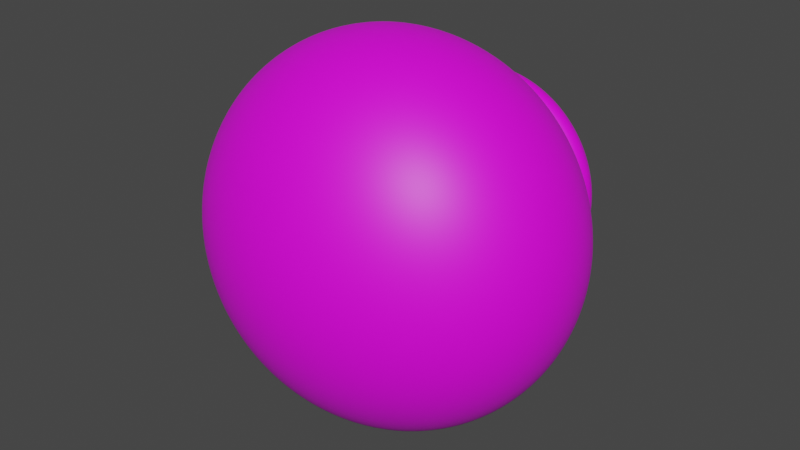 # Source: Clay_Pot.blend  (saved by Blender 4.0.36; exported with 4.5.12 LTS)
import bpy
from mathutils import Matrix  # noqa: F401  (used for matrix-valued properties, if any)

bpy.ops.wm.read_factory_settings(use_empty=True)
scene = bpy.context.scene
scene.name = 'Scene'

# ---- collections
col_collection = bpy.data.collections.new('Collection'); scene.collection.children.link(col_collection)

# ---- images (referenced by path relative to the original .blend; pixels are not part of the script)
import os
ASSET_DIR = os.environ.get("B2B_ASSET_DIR", "")  # directory of the original .blend (textures are referenced by path, not embedded)
HERE = os.path.dirname(os.path.abspath(__file__))  # packed textures are extracted next to this script under _unpacked/

def load_image(name, relpath, width, height, colorspace="sRGB"):
    """Load a texture the original file referenced (path relative to the .blend, or extracted next to this script)."""
    p = next((c for c in (os.path.join(HERE, relpath), os.path.join(ASSET_DIR, relpath)) if relpath and os.path.exists(c)), "")
    if p:
        img = bpy.data.images.load(p, check_existing=True)
        img.name = name
    else:  # same state as the original file: an image datablock whose file is absent (Cycles renders it pink)
        img = bpy.data.images.new(name, width, height)
        img.source = "FILE"
        img.filepath = "//" + (relpath or name)
    img.colorspace_settings.name = colorspace
    return img
img_tea_pot_reference_jpg = load_image('tea pot reference.jpg', 'tea pot reference.jpg', 1024, 1024, 'sRGB')

# ---- materials (node trees are filled in below, after node groups)
mat_clay_pot_material = bpy.data.materials.new('Clay Pot Material')
mat_clay_pot_material.use_transparent_shadow = False

# ---- material node trees
mat_clay_pot_material.use_nodes = True; mat_clay_pot_material.node_tree.nodes.clear()
_N = mat_clay_pot_material.node_tree.nodes; _L = mat_clay_pot_material.node_tree.links
n0 = _N.new('ShaderNodeBsdfPrincipled'); n0.name = 'Principled BSDF'; n0.location = (10, 300)
n0.distribution = 'GGX'
n0.subsurface_method = 'BURLEY'
n0.inputs[3].default_value = 1.45
n0.inputs[27].default_value = (0.0, 0.0, 0.0, 1.0)
n0.inputs[28].default_value = 1.0
n1 = _N.new('ShaderNodeOutputMaterial'); n1.name = 'Material Output'; n1.location = (300, 300)
n2 = _N.new('ShaderNodeTexImage'); n2.name = 'Image Texture'; n2.location = (-280, 270)
n2.image = img_tea_pot_reference_jpg
_L.new(n0.outputs[0], n1.inputs[0])
_L.new(n2.outputs[0], n0.inputs[0])
n1.is_active_output = True

# ---- world
world_world = bpy.data.worlds.new('World'); scene.world = world_world
world_world.use_nodes = True; world_world.node_tree.nodes.clear()
_N = world_world.node_tree.nodes; _L = world_world.node_tree.links
n0 = _N.new('ShaderNodeOutputWorld'); n0.name = 'World Output'; n0.location = (300, 300)
n1 = _N.new('ShaderNodeBackground'); n1.name = 'Background'; n1.location = (10, 300)
n1.inputs[0].default_value = (0.05088, 0.05088, 0.05088, 1.0)
_L.new(n1.outputs[0], n0.inputs[0])
n0.is_active_output = True
world_world.color = (0.05088, 0.05088, 0.05088)
world_world.use_sun_shadow = False
world_world.sun_shadow_jitter_overblur = 0.0

# ---- meshes
me_sphere = bpy.data.meshes.new('Sphere')
me_sphere.from_pydata([(-0.0482, 0.1608, 0.09505), (-0.0492, 0.1716, 0.09746), (0.0, 0.15, -0.1364), (0.0, 0.1286, -0.1678), (0.0, 0.1025, -0.1936), (0.0, 0.07279, -0.2127), (0.0, 0.04053, -0.2245), (0.0, 0.006969, -0.2285), (0.0, -0.02659, -0.2245), (0.0, -0.136, -0.1364), (-0.04738, 0.1824, 0.09307), (0.1214, 0.1824, 0.002839), (0.02246, 0.15, -0.1342), (0.02858, 0.1286, -0.165), (0.03361, 0.1025, -0.1903), (0.03734, 0.07279, -0.2091), (0.03964, 0.04053, -0.2206), (0.04042, 0.006969, -0.2245), (0.03964, -0.02659, -0.2206), (0.03734, -0.05886, -0.2091), (0.03361, -0.08859, -0.1903), (0.02858, -0.1147, -0.165), (0.02246, -0.136, -0.1342), (0.01547, -0.1519, -0.09908), (0.007886, -0.1617, -0.06096), (0.1261, 0.1716, 0.003766), (0.1235, 0.1608, 0.003256), (0.04405, 0.15, -0.1277), (0.05607, 0.1286, -0.1567), (0.06593, 0.1025, -0.1805), (0.07325, 0.07279, -0.1982), (0.07776, 0.04053, -0.2091), (0.07929, 0.006969, -0.2127), (0.07776, -0.02659, -0.2091), (0.07325, -0.05886, -0.1982), (0.06593, -0.08859, -0.1805), (0.05607, -0.1147, -0.1567), (0.04405, -0.136, -0.1277), (0.03034, -0.1519, -0.09457), (0.01547, -0.1617, -0.05866), (-0.02415, 0.1824, 0.1001), (-0.02508, 0.1716, 0.1048), (0.06395, 0.15, -0.117), (0.08139, 0.1286, -0.1431), (0.09571, 0.1025, -0.1646), (0.1063, 0.07279, -0.1805), (0.1129, 0.04053, -0.1903), (0.1151, 0.006969, -0.1936), (0.1129, -0.02659, -0.1903), (0.1063, -0.05886, -0.1805), (0.09571, -0.08859, -0.1646), (0.08139, -0.1147, -0.1431), (0.06395, -0.136, -0.117), (0.04405, -0.1519, -0.08724), (0.02246, -0.1617, -0.05492), (-0.02457, 0.1608, 0.1022), (-0.1029, 0.1824, -0.0901), (0.08139, 0.15, -0.1027), (0.1036, 0.1286, -0.1249), (0.1218, 0.1025, -0.1431), (0.1354, 0.07279, -0.1567), (0.1437, 0.04053, -0.165), (0.1465, 0.006969, -0.1678), (0.1437, -0.02659, -0.165), (0.1354, -0.05886, -0.1567), (0.1218, -0.08859, -0.1431), (0.1036, -0.1147, -0.1249), (0.08139, -0.136, -0.1027), (0.05607, -0.1519, -0.07738), (0.02858, -0.1617, -0.0499), (-0.1069, 0.1716, -0.09274), (-0.1047, 0.1608, -0.09129), (0.09571, 0.15, -0.08527), (0.1218, 0.1286, -0.1027), (0.1432, 0.1025, -0.117), (0.1592, 0.07279, -0.1277), (0.169, 0.04053, -0.1342), (0.1723, 0.006969, -0.1364), (0.169, -0.02659, -0.1342), (0.1592, -0.05886, -0.1277), (0.1432, -0.08859, -0.117), (0.1218, -0.1147, -0.1027), (0.09571, -0.136, -0.08527), (0.06593, -0.1519, -0.06537), (0.03361, -0.1617, -0.04377), (0.1029, 0.1824, -0.0901), (0.1069, 0.1716, -0.09274), (0.1063, 0.15, -0.06537), (0.1354, 0.1286, -0.07738), (0.1592, 0.1025, -0.08724), (0.1768, 0.07279, -0.09457), (0.1877, 0.04053, -0.09908), (0.1914, 0.006969, -0.1006), (0.1877, -0.02659, -0.09908), (0.1768, -0.05886, -0.09457), (0.1592, -0.08859, -0.08724), (0.1354, -0.1147, -0.07738), (0.1063, -0.136, -0.06537), (0.07325, -0.1519, -0.05166), (0.03734, -0.1617, -0.03678), (0.1047, 0.1608, -0.09129), (-0.1214, 0.1824, -0.04547), (0.1129, 0.15, -0.04377), (0.1437, 0.1286, -0.0499), (0.169, 0.1025, -0.05492), (0.1877, 0.07279, -0.05866), (0.1993, 0.04053, -0.06096), (0.2032, 0.006969, -0.06174), (0.1993, -0.02659, -0.06096), (0.1877, -0.05886, -0.05866), (0.169, -0.08859, -0.05492), (0.1437, -0.1147, -0.0499), (0.1129, -0.136, -0.04377), (0.07776, -0.1519, -0.03678), (0.03964, -0.1617, -0.0292), (-0.1261, 0.1716, -0.0464), (-0.1235, 0.1608, -0.04589), (0.1151, 0.15, -0.02132), (0.1465, 0.1286, -0.02132), (0.1723, 0.1025, -0.02132), (0.1914, 0.07279, -0.02132), (0.2032, 0.04053, -0.02132), (0.2072, 0.006969, -0.02132), (0.2032, -0.02659, -0.02132), (0.1914, -0.05886, -0.02132), (0.1723, -0.08859, -0.02132), (0.1465, -0.1147, -0.02132), (0.1151, -0.136, -0.02132), (0.07929, -0.1519, -0.02132), (0.04042, -0.1617, -0.02132), (0.1144, 0.1824, -0.0687), (0.1188, 0.1716, -0.07052), (0.1129, 0.15, 0.00114), (0.1437, 0.1286, 0.007266), (0.169, 0.1025, 0.01229), (0.1877, 0.07279, 0.01603), (0.1993, 0.04053, 0.01833), (0.2032, 0.006969, 0.0191), (0.1993, -0.02659, 0.01833), (0.1877, -0.05886, 0.01603), (0.169, -0.08859, 0.01229), (0.1437, -0.1147, 0.007266), (0.1129, -0.136, 0.00114), (0.07776, -0.1519, -0.005848), (0.03964, -0.1617, -0.01343), (0.1164, 0.1608, -0.06952), (-0.08906, 0.1608, 0.06775), (0.1063, 0.15, 0.02273), (0.1354, 0.1286, 0.03475), (0.1592, 0.1025, 0.04461), (0.1768, 0.07279, 0.05194), (0.1877, 0.04053, 0.05645), (0.1914, 0.006969, 0.05797), (0.1877, -0.02659, 0.05645), (0.1768, -0.05886, 0.05194), (0.1592, -0.08859, 0.04461), (0.1354, -0.1147, 0.03475), (0.1063, -0.136, 0.02273), (0.07325, -0.1519, 0.009026), (0.03734, -0.1617, -0.005848), (-0.09091, 0.1716, 0.06959), (-0.08755, 0.1824, 0.06623), (0.09571, 0.15, 0.04263), (0.1218, 0.1286, 0.06008), (0.1432, 0.1025, 0.07439), (0.1592, 0.07279, 0.08503), (0.169, 0.04053, 0.09158), (0.1723, 0.006969, 0.09379), (0.169, -0.02659, 0.09158), (0.1592, -0.05886, 0.08503), (0.1432, -0.08859, 0.07439), (0.1218, -0.1147, 0.06008), (0.09571, -0.136, 0.04263), (0.06593, -0.1519, 0.02273), (0.03361, -0.1617, 0.00114), (-0.1029, 0.1824, 0.04747), (-0.1069, 0.1716, 0.05011), (0.08139, 0.15, 0.06008), (0.1036, 0.1286, 0.08228), (0.1218, 0.1025, 0.1005), (0.1354, 0.07279, 0.114), (0.1437, 0.04053, 0.1224), (0.1465, 0.006969, 0.1252), (0.1437, -0.02659, 0.1224), (0.1354, -0.05886, 0.114), (0.1218, -0.08859, 0.1005), (0.1036, -0.1147, 0.08228), (0.08139, -0.136, 0.06008), (0.05607, -0.1519, 0.03475), (0.02858, -0.1617, 0.007266), (-0.1047, 0.1608, 0.04866), (0.1238, 0.1824, -0.02132), (0.06395, 0.15, 0.07439), (0.08139, 0.1286, 0.1005), (0.09571, 0.1025, 0.1219), (0.1063, 0.07279, 0.1378), (0.1129, 0.04053, 0.1476), (0.1151, 0.006969, 0.151), (0.1129, -0.02659, 0.1476), (0.1063, -0.05886, 0.1378), (0.09571, -0.08859, 0.1219), (0.08139, -0.1147, 0.1005), (0.06395, -0.136, 0.07439), (0.04405, -0.1519, 0.04461), (0.02246, -0.1617, 0.01229), (0.0, -0.165, -0.02132), (0.1286, 0.1716, -0.02132), (0.126, 0.1608, -0.02132), (0.04405, 0.15, 0.08503), (0.05607, 0.1286, 0.114), (0.06593, 0.1025, 0.1378), (0.07325, 0.07279, 0.1555), (0.07776, 0.04053, 0.1664), (0.07929, 0.006969, 0.1701), (0.07776, -0.02659, 0.1664), (0.07325, -0.05886, 0.1555), (0.06593, -0.08859, 0.1378), (0.05607, -0.1147, 0.114), (0.04405, -0.136, 0.08503), (0.03034, -0.1519, 0.05194), (0.01547, -0.1617, 0.01603), (-0.1238, 0.1824, -0.02132), (-0.1286, 0.1716, -0.02132), (0.02246, 0.15, 0.09158), (0.02858, 0.1286, 0.1224), (0.03361, 0.1025, 0.1476), (0.03734, 0.07279, 0.1664), (0.03964, 0.04053, 0.178), (0.04042, 0.006969, 0.1819), (0.03964, -0.02659, 0.178), (0.03734, -0.05886, 0.1664), (0.03361, -0.08859, 0.1476), (0.02858, -0.1147, 0.1224), (0.02246, -0.136, 0.09158), (0.01547, -0.1519, 0.05645), (0.007886, -0.1617, 0.01833), (-0.126, 0.1608, -0.02132), (-0.02246, 0.1933, -0.1342), (5.452e-09, 0.15, 0.09379), (-5.353e-09, 0.1286, 0.1252), (-1.77e-08, 0.1025, 0.151), (1.317e-08, 0.07279, 0.1701), (-1.77e-08, 0.04053, 0.1819), (-2.079e-08, 0.006969, 0.1859), (-1.77e-08, -0.02659, 0.1819), (1.317e-08, -0.05886, 0.1701), (-1.77e-08, -0.08859, 0.151), (-5.353e-09, -0.1147, 0.1252), (-2.266e-09, -0.136, 0.09379), (8.213e-10, -0.1519, 0.05797), (8.213e-10, -0.1617, 0.0191), (-0.04405, 0.1933, -0.1277), (-0.06395, 0.1933, -0.117), (-0.02246, 0.15, 0.09158), (-0.02858, 0.1286, 0.1224), (-0.03361, 0.1025, 0.1476), (-0.03734, 0.07279, 0.1664), (-0.03964, 0.04053, 0.178), (-0.04042, 0.006969, 0.1819), (-0.03964, -0.02659, 0.178), (-0.03734, -0.05886, 0.1664), (-0.03361, -0.08859, 0.1476), (-0.02858, -0.1147, 0.1224), (-0.02246, -0.136, 0.09158), (-0.01547, -0.1519, 0.05645), (-0.007886, -0.1617, 0.01833), (-0.08139, 0.1933, -0.1027), (-0.09571, 0.1933, -0.08527), (-0.04405, 0.15, 0.08503), (-0.05607, 0.1286, 0.114), (-0.06593, 0.1025, 0.1378), (-0.07325, 0.07279, 0.1555), (-0.07776, 0.04053, 0.1664), (-0.07929, 0.006969, 0.1701), (-0.07776, -0.02659, 0.1664), (-0.07325, -0.05886, 0.1555), (-0.06593, -0.08859, 0.1378), (-0.05607, -0.1147, 0.114), (-0.04405, -0.136, 0.08503), (-0.03034, -0.1519, 0.05194), (-0.01547, -0.1617, 0.01603), (-0.1063, 0.1933, -0.06537), (-0.1129, 0.1933, -0.04377), (-0.06395, 0.15, 0.07439), (-0.08139, 0.1286, 0.1005), (-0.09571, 0.1025, 0.1219), (-0.1063, 0.07279, 0.1378), (-0.1129, 0.04053, 0.1476), (-0.1151, 0.006969, 0.151), (-0.1129, -0.02659, 0.1476), (-0.1063, -0.05886, 0.1378), (-0.09571, -0.08859, 0.1219), (-0.08139, -0.1147, 0.1005), (-0.06395, -0.136, 0.07439), (-0.04405, -0.1519, 0.04461), (-0.02246, -0.1617, 0.01229), (-0.1151, 0.1933, -0.02132), (-0.1129, 0.1933, 0.00114), (-0.1063, 0.1933, 0.02273), (-0.08139, 0.15, 0.06008), (-0.1036, 0.1286, 0.08228), (-0.1218, 0.1025, 0.1005), (-0.1354, 0.07279, 0.114), (-0.1437, 0.04053, 0.1224), (-0.1465, 0.006969, 0.1252), (-0.1437, -0.02659, 0.1224), (-0.1354, -0.05886, 0.114), (-0.1218, -0.08859, 0.1005), (-0.1036, -0.1147, 0.08228), (-0.08139, -0.136, 0.06008), (-0.05607, -0.1519, 0.03475), (-0.02858, -0.1617, 0.007266), (-0.09571, 0.1933, 0.04263), (-0.08139, 0.1933, 0.06008), (-0.09571, 0.15, 0.04263), (-0.1218, 0.1286, 0.06008), (-0.1432, 0.1025, 0.07439), (-0.1592, 0.07279, 0.08503), (-0.169, 0.04053, 0.09158), (-0.1723, 0.006969, 0.09379), (-0.169, -0.02659, 0.09158), (-0.1592, -0.05886, 0.08503), (-0.1432, -0.08859, 0.07439), (-0.1218, -0.1147, 0.06008), (-0.09571, -0.136, 0.04263), (-0.06593, -0.1519, 0.02273), (-0.03361, -0.1617, 0.00114), (-0.06395, 0.1933, 0.07439), (-0.04405, 0.1933, 0.08503), (-0.1063, 0.15, 0.02273), (-0.1354, 0.1286, 0.03475), (-0.1592, 0.1025, 0.04461), (-0.1768, 0.07279, 0.05194), (-0.1877, 0.04053, 0.05645), (-0.1914, 0.006969, 0.05797), (-0.1877, -0.02659, 0.05645), (-0.1768, -0.05886, 0.05194), (-0.1592, -0.08859, 0.04461), (-0.1354, -0.1147, 0.03475), (-0.1063, -0.136, 0.02273), (-0.07325, -0.1519, 0.009026), (-0.03734, -0.1617, -0.005848), (-0.02246, 0.1933, 0.09158), (5.452e-09, 0.1933, 0.09379), (-0.1129, 0.15, 0.00114), (-0.1437, 0.1286, 0.007266), (-0.169, 0.1025, 0.01229), (-0.1877, 0.07279, 0.01603), (-0.1993, 0.04053, 0.01833), (-0.2032, 0.006969, 0.0191), (-0.1993, -0.02659, 0.01833), (-0.1877, -0.05886, 0.01603), (-0.169, -0.08859, 0.01229), (-0.1437, -0.1147, 0.007266), (-0.1129, -0.136, 0.00114), (-0.07776, -0.1519, -0.005848), (-0.03964, -0.1617, -0.01343), (0.02246, 0.1933, 0.09158), (0.04405, 0.1933, 0.08503), (-0.1151, 0.15, -0.02132), (-0.1465, 0.1286, -0.02132), (-0.1723, 0.1025, -0.02132), (-0.1914, 0.07279, -0.02132), (-0.2032, 0.04053, -0.02132), (-0.2072, 0.006969, -0.02132), (-0.2032, -0.02659, -0.02132), (-0.1914, -0.05886, -0.02132), (-0.1723, -0.08859, -0.02132), (-0.1465, -0.1147, -0.02132), (-0.1151, -0.136, -0.02132), (-0.07929, -0.1519, -0.02132), (-0.04042, -0.1617, -0.02132), (0.06395, 0.1933, 0.07439), (0.08139, 0.1933, 0.06008), (-0.1129, 0.15, -0.04377), (-0.1437, 0.1286, -0.0499), (-0.169, 0.1025, -0.05492), (-0.1877, 0.07279, -0.05866), (-0.1993, 0.04053, -0.06096), (-0.2032, 0.006969, -0.06174), (-0.1993, -0.02659, -0.06096), (-0.1877, -0.05886, -0.05866), (-0.169, -0.08859, -0.05492), (-0.1437, -0.1147, -0.0499), (-0.1129, -0.136, -0.04377), (-0.07776, -0.1519, -0.03678), (-0.03964, -0.1617, -0.0292), (0.09571, 0.1933, 0.04263), (0.1063, 0.1933, 0.02273), (-0.1063, 0.15, -0.06537), (-0.1354, 0.1286, -0.07738), (-0.1592, 0.1025, -0.08724), (-0.1768, 0.07279, -0.09457), (-0.1877, 0.04053, -0.09908), (-0.1914, 0.006969, -0.1006), (-0.1877, -0.02659, -0.09908), (-0.1768, -0.05886, -0.09457), (-0.1592, -0.08859, -0.08724), (-0.1354, -0.1147, -0.07738), (-0.1063, -0.136, -0.06537), (-0.07325, -0.1519, -0.05166), (-0.03734, -0.1617, -0.03678), (0.1129, 0.1933, 0.00114), (0.1151, 0.1933, -0.02132), (-0.09571, 0.15, -0.08527), (-0.1218, 0.1286, -0.1027), (-0.1432, 0.1025, -0.117), (-0.1592, 0.07279, -0.1277), (-0.169, 0.04053, -0.1342), (-0.1723, 0.006969, -0.1364), (-0.169, -0.02659, -0.1342), (-0.1592, -0.05886, -0.1277), (-0.1432, -0.08859, -0.117), (-0.1218, -0.1147, -0.1027), (-0.09571, -0.136, -0.08527), (-0.06593, -0.1519, -0.06537), (-0.03361, -0.1617, -0.04377), (0.1129, 0.1933, -0.04377), (0.1063, 0.1933, -0.06537), (-0.08139, 0.15, -0.1027), (-0.1036, 0.1286, -0.1249), (-0.1218, 0.1025, -0.1431), (-0.1354, 0.07279, -0.1567), (-0.1437, 0.04053, -0.165), (-0.1465, 0.006969, -0.1678), (-0.1437, -0.02659, -0.165), (-0.1354, -0.05886, -0.1567), (-0.1218, -0.08859, -0.1431), (-0.1036, -0.1147, -0.1249), (-0.08139, -0.136, -0.1027), (-0.05607, -0.1519, -0.07738), (-0.02858, -0.1617, -0.0499), (0.09571, 0.1933, -0.08527), (0.08139, 0.1933, -0.1027), (-0.06395, 0.15, -0.117), (-0.08139, 0.1286, -0.1431), (-0.09571, 0.1025, -0.1646), (-0.1063, 0.07279, -0.1805), (-0.1129, 0.04053, -0.1903), (-0.1151, 0.006969, -0.1936), (-0.1129, -0.02659, -0.1903), (-0.1063, -0.05886, -0.1805), (-0.09571, -0.08859, -0.1646), (-0.08139, -0.1147, -0.1431), (-0.06395, -0.136, -0.117), (-0.04405, -0.1519, -0.08724), (-0.02246, -0.1617, -0.05492), (0.06395, 0.1933, -0.117), (0.04405, 0.1933, -0.1277), (-0.04405, 0.15, -0.1277), (-0.05607, 0.1286, -0.1567), (-0.06593, 0.1025, -0.1805), (-0.07325, 0.07279, -0.1982), (-0.07776, 0.04053, -0.2091), (-0.07929, 0.006969, -0.2127), (-0.07776, -0.02659, -0.2091), (-0.07325, -0.05886, -0.1982), (-0.06593, -0.08859, -0.1805), (-0.05607, -0.1147, -0.1567), (-0.04405, -0.136, -0.1277), (-0.03034, -0.1519, -0.09457), (-0.01547, -0.1617, -0.05866), (0.02246, 0.1933, -0.1342), (0.0, 0.1933, -0.1364), (-0.02246, 0.15, -0.1342), (-0.02858, 0.1286, -0.165), (-0.03361, 0.1025, -0.1903), (-0.03734, 0.07279, -0.2091), (-0.03964, 0.04053, -0.2206), (-0.04042, 0.006969, -0.2245), (-0.03964, -0.02659, -0.2206), (-0.03734, -0.05886, -0.2091), (-0.03361, -0.08859, -0.1903), (-0.02858, -0.1147, -0.165), (-0.02246, -0.136, -0.1342), (-0.01547, -0.1519, -0.09908), (-0.007886, -0.1617, -0.06096), (1.317e-08, -0.05886, -0.2127), (5.639e-08, -0.08859, -0.1936), (3.169e-08, -0.1147, -0.1678), (1.626e-08, -0.1519, -0.1006), (3.137e-09, -0.1617, -0.06174), (-0.1144, 0.1824, -0.0687), (-0.1188, 0.1716, -0.07052), (-0.1164, 0.1608, -0.06952), (-0.08906, 0.1608, -0.1104), (-0.09091, 0.1716, -0.1122), (-0.08755, 0.1824, -0.1089), (0.02415, 0.1824, -0.1428), (0.02508, 0.1716, -0.1474), (0.02457, 0.1608, -0.1449), (0.1144, 0.1824, 0.02607), (0.1188, 0.1716, 0.02788), (0.1164, 0.1608, 0.02688), (-0.06879, 0.1824, -0.1243), (-0.07143, 0.1716, -0.1282), (-0.06998, 0.1608, -0.126), (0.06879, 0.1824, 0.08163), (0.07143, 0.1716, 0.08558), (0.06998, 0.1608, 0.08341), (0.04738, 0.1824, -0.1357), (0.0492, 0.1716, -0.1401), (0.0482, 0.1608, -0.1377), (-1.909e-09, 0.1608, -0.1473), (-2.368e-09, 0.1716, -0.1499), (-1.532e-09, 0.1824, -0.1451), (0.08906, 0.1608, 0.06775), (0.09091, 0.1716, 0.06959), (0.08755, 0.1824, 0.06623), (4.057e-09, 0.1608, 0.1046), (3.721e-09, 0.1716, 0.1073), (4.333e-09, 0.1824, 0.1025), (-0.06998, 0.1608, 0.08341), (-0.07143, 0.1716, 0.08558), (-0.06879, 0.1824, 0.08163), (-0.1214, 0.1824, 0.002839), (-0.1261, 0.1716, 0.003766), (-0.1235, 0.1608, 0.003256), (-0.1164, 0.1608, 0.02688), (-0.1188, 0.1716, 0.02788), (-0.1144, 0.1824, 0.02607), (-0.02415, 0.1824, -0.1428), (-0.02508, 0.1716, -0.1474), (-0.02457, 0.1608, -0.1449), (-0.0482, 0.1608, -0.1377), (-0.0492, 0.1716, -0.1401), (-0.04738, 0.1824, -0.1357), (0.1047, 0.1608, 0.04866), (0.1069, 0.1716, 0.05011), (0.1029, 0.1824, 0.04747), (0.08755, 0.1824, -0.1089), (0.09091, 0.1716, -0.1122), (0.08906, 0.1608, -0.1104), (0.06998, 0.1608, -0.126), (0.07143, 0.1716, -0.1282), (0.06879, 0.1824, -0.1243), (0.02415, 0.1824, 0.1001), (0.02508, 0.1716, 0.1048), (0.02457, 0.1608, 0.1022), (0.0482, 0.1608, 0.09505), (0.0492, 0.1716, 0.09746), (0.04738, 0.1824, 0.09307), (0.1214, 0.1824, -0.04547), (0.1261, 0.1716, -0.0464), (0.1235, 0.1608, -0.04589), (-0.01639, 0.2016, -0.1041), (-0.03215, 0.2016, -0.09934), (-0.04668, 0.2016, -0.09157), (-0.05941, 0.2016, -0.08113), (-0.06986, 0.2016, -0.06839), (-0.07763, 0.2016, -0.05387), (-0.08241, 0.2016, -0.0381), (-0.08402, 0.2016, -0.02171), (-0.08241, 0.2016, -0.005319), (-0.07763, 0.2016, 0.01044), (-0.06986, 0.2016, 0.02497), (-0.05941, 0.2016, 0.0377), (-0.04668, 0.2016, 0.04815), (-0.03215, 0.2016, 0.05592), (-0.01639, 0.2016, 0.0607), (9.639e-09, 0.2016, 0.06231), (0.01639, 0.2016, 0.0607), (0.03215, 0.2016, 0.05592), (0.04668, 0.2016, 0.04815), (0.05941, 0.2016, 0.0377), (0.06986, 0.2016, 0.02497), (0.07763, 0.2016, 0.01044), (0.08241, 0.2016, -0.005319), (0.08402, 0.2016, -0.02171), (0.08241, 0.2016, -0.0381), (0.07763, 0.2016, -0.05387), (0.06986, 0.2016, -0.06839), (0.05941, 0.2016, -0.08113), (0.04668, 0.2016, -0.09157), (0.03215, 0.2016, -0.09934), (0.01639, 0.2016, -0.1041), (5.659e-09, 0.2016, -0.1057)], [], [(70, 483, 482, 56), (477, 8, 18, 19), (146, 512, 513, 160), (478, 477, 19, 20), (3, 2, 12, 13), (479, 478, 20, 21), (4, 3, 13, 14), (9, 479, 21, 22), (5, 4, 14, 15), (480, 9, 22, 23), (6, 5, 15, 16), (481, 480, 23, 24), (7, 6, 16, 17), (71, 484, 483, 70), (205, 481, 24), (8, 7, 17, 18), (516, 519, 520, 515), (205, 24, 39), (18, 17, 32, 33), (299, 283, 512, 146), (19, 18, 33, 34), (517, 518, 519, 516), (20, 19, 34, 35), (13, 12, 27, 28), (21, 20, 35, 36), (14, 13, 28, 29), (22, 21, 36, 37), (15, 14, 29, 30), (23, 22, 37, 38), (16, 15, 30, 31), (24, 23, 38, 39), (17, 16, 31, 32), (29, 28, 43, 44), (37, 36, 51, 52), (30, 29, 44, 45), (38, 37, 52, 53), (31, 30, 45, 46), (39, 38, 53, 54), (32, 31, 46, 47), (176, 160, 161, 175), (205, 39, 54), (33, 32, 47, 48), (344, 329, 518, 517), (34, 33, 48, 49), (190, 146, 160, 176), (35, 34, 49, 50), (28, 27, 42, 43), (36, 35, 50, 51), (48, 47, 62, 63), (314, 299, 146, 190), (49, 48, 63, 64), (523, 524, 525, 522), (50, 49, 64, 65), (43, 42, 57, 58), (51, 50, 65, 66), (44, 43, 58, 59), (52, 51, 66, 67), (45, 44, 59, 60), (53, 52, 67, 68), (46, 45, 60, 61), (54, 53, 68, 69), (47, 46, 61, 62), (522, 525, 526, 521), (205, 54, 69), (67, 66, 81, 82), (60, 59, 74, 75), (68, 67, 82, 83), (61, 60, 75, 76), (69, 68, 83, 84), (62, 61, 76, 77), (507, 528, 529, 508), (205, 69, 84), (63, 62, 77, 78), (464, 449, 524, 523), (64, 63, 78, 79), (506, 527, 528, 507), (65, 64, 79, 80), (58, 57, 72, 73), (66, 65, 80, 81), (59, 58, 73, 74), (177, 162, 527, 506), (79, 78, 93, 94), (533, 502, 501, 534), (80, 79, 94, 95), (73, 72, 87, 88), (81, 80, 95, 96), (74, 73, 88, 89), (82, 81, 96, 97), (75, 74, 89, 90), (83, 82, 97, 98), (76, 75, 90, 91), (84, 83, 98, 99), (77, 76, 91, 92), (534, 501, 500, 535), (205, 84, 99), (78, 77, 92, 93), (90, 89, 104, 105), (98, 97, 112, 113), (91, 90, 105, 106), (99, 98, 113, 114), (92, 91, 106, 107), (531, 534, 535, 530), (205, 99, 114), (93, 92, 107, 108), (42, 27, 502, 533), (94, 93, 108, 109), (532, 533, 534, 531), (95, 94, 109, 110), (88, 87, 102, 103), (96, 95, 110, 111), (89, 88, 103, 104), (97, 96, 111, 112), (109, 108, 123, 124), (538, 539, 540, 537), (110, 109, 124, 125), (103, 102, 117, 118), (111, 110, 125, 126), (104, 103, 118, 119), (112, 111, 126, 127), (105, 104, 119, 120), (113, 112, 127, 128), (106, 105, 120, 121), (114, 113, 128, 129), (107, 106, 121, 122), (537, 540, 541, 536), (205, 114, 129), (108, 107, 122, 123), (57, 42, 533, 532), (128, 127, 142, 143), (121, 120, 135, 136), (129, 128, 143, 144), (122, 121, 136, 137), (543, 131, 130, 542), (205, 129, 144), (123, 122, 137, 138), (223, 208, 539, 538), (124, 123, 138, 139), (544, 145, 131, 543), (125, 124, 139, 140), (118, 117, 132, 133), (126, 125, 140, 141), (119, 118, 133, 134), (127, 126, 141, 142), (120, 119, 134, 135), (140, 139, 154, 155), (133, 132, 147, 148), (141, 140, 155, 156), (134, 133, 148, 149), (142, 141, 156, 157), (135, 134, 149, 150), (143, 142, 157, 158), (136, 135, 150, 151), (144, 143, 158, 159), (137, 136, 151, 152), (483, 115, 101, 482), (205, 144, 159), (138, 137, 152, 153), (102, 87, 145, 544), (139, 138, 153, 154), (484, 116, 115, 483), (159, 158, 173, 174), (152, 151, 166, 167), (206, 543, 542, 191), (205, 159, 174), (153, 152, 167, 168), (389, 374, 116, 484), (154, 153, 168, 169), (207, 544, 543, 206), (155, 154, 169, 170), (148, 147, 162, 163), (156, 155, 170, 171), (149, 148, 163, 164), (157, 156, 171, 172), (150, 149, 164, 165), (158, 157, 172, 173), (151, 150, 165, 166), (163, 162, 177, 178), (171, 170, 185, 186), (164, 163, 178, 179), (172, 171, 186, 187), (165, 164, 179, 180), (173, 172, 187, 188), (166, 165, 180, 181), (174, 173, 188, 189), (167, 166, 181, 182), (519, 176, 175, 520), (205, 174, 189), (168, 167, 182, 183), (117, 102, 544, 207), (169, 168, 183, 184), (518, 190, 176, 519), (170, 169, 184, 185), (182, 181, 196, 197), (1, 41, 40, 10), (205, 189, 204), (183, 182, 197, 198), (329, 314, 190, 518), (184, 183, 198, 199), (0, 55, 41, 1), (185, 184, 199, 200), (178, 177, 192, 193), (186, 185, 200, 201), (179, 178, 193, 194), (187, 186, 201, 202), (180, 179, 194, 195), (188, 187, 202, 203), (181, 180, 195, 196), (189, 188, 203, 204), (201, 200, 216, 217), (194, 193, 209, 210), (202, 201, 217, 218), (195, 194, 210, 211), (203, 202, 218, 219), (196, 195, 211, 212), (204, 203, 219, 220), (197, 196, 212, 213), (492, 25, 11, 491), (205, 204, 220), (198, 197, 213, 214), (268, 253, 55, 0), (199, 198, 214, 215), (493, 26, 25, 492), (200, 199, 215, 216), (193, 192, 208, 209), (495, 486, 487, 494), (205, 220, 235), (214, 213, 228, 229), (147, 132, 26, 493), (215, 214, 229, 230), (496, 485, 486, 495), (216, 215, 230, 231), (209, 208, 223, 224), (217, 216, 231, 232), (210, 209, 224, 225), (218, 217, 232, 233), (211, 210, 225, 226), (219, 218, 233, 234), (212, 211, 226, 227), (220, 219, 234, 235), (213, 212, 227, 228), (225, 224, 239, 240), (233, 232, 247, 248), (226, 225, 240, 241), (234, 233, 248, 249), (227, 226, 241, 242), (235, 234, 249, 250), (228, 227, 242, 243), (501, 489, 488, 500), (205, 235, 250), (229, 228, 243, 244), (434, 419, 485, 496), (230, 229, 244, 245), (502, 490, 489, 501), (231, 230, 245, 246), (224, 223, 238, 239), (232, 231, 246, 247), (244, 243, 258, 259), (27, 12, 490, 502), (245, 244, 259, 260), (539, 499, 498, 540), (246, 245, 260, 261), (239, 238, 253, 254), (247, 246, 261, 262), (240, 239, 254, 255), (248, 247, 262, 263), (241, 240, 255, 256), (249, 248, 263, 264), (242, 241, 256, 257), (250, 249, 264, 265), (243, 242, 257, 258), (540, 498, 497, 541), (205, 250, 265), (263, 262, 277, 278), (256, 255, 270, 271), (264, 263, 278, 279), (257, 256, 271, 272), (265, 264, 279, 280), (258, 257, 272, 273), (528, 492, 491, 529), (205, 265, 280), (259, 258, 273, 274), (208, 192, 499, 539), (260, 259, 274, 275), (527, 493, 492, 528), (261, 260, 275, 276), (254, 253, 268, 269), (262, 261, 276, 277), (255, 254, 269, 270), (275, 274, 289, 290), (490, 503, 504, 489), (276, 275, 290, 291), (269, 268, 283, 284), (277, 276, 291, 292), (270, 269, 284, 285), (278, 277, 292, 293), (271, 270, 285, 286), (279, 278, 293, 294), (272, 271, 286, 287), (280, 279, 294, 295), (273, 272, 287, 288), (489, 504, 505, 488), (205, 280, 295), (274, 273, 288, 289), (162, 147, 493, 527), (294, 293, 309, 310), (287, 286, 302, 303), (295, 294, 310, 311), (288, 287, 303, 304), (498, 507, 508, 497), (205, 295, 311), (289, 288, 304, 305), (12, 2, 503, 490), (290, 289, 305, 306), (499, 506, 507, 498), (291, 290, 306, 307), (284, 283, 299, 300), (292, 291, 307, 308), (285, 284, 300, 301), (293, 292, 308, 309), (286, 285, 301, 302), (514, 10, 328, 327), (307, 306, 321, 322), (300, 299, 314, 315), (308, 307, 322, 323), (301, 300, 315, 316), (309, 308, 323, 324), (302, 301, 316, 317), (310, 309, 324, 325), (303, 302, 317, 318), (311, 310, 325, 326), (304, 303, 318, 319), (192, 177, 506, 499), (205, 311, 326), (305, 304, 319, 320), (526, 494, 252, 251), (306, 305, 320, 321), (318, 317, 332, 333), (326, 325, 340, 341), (319, 318, 333, 334), (85, 530, 433, 432), (205, 326, 341), (320, 319, 334, 335), (101, 221, 296, 282), (321, 320, 335, 336), (130, 85, 432, 418), (322, 321, 336, 337), (315, 314, 329, 330), (323, 322, 337, 338), (316, 315, 330, 331), (324, 323, 338, 339), (317, 316, 331, 332), (325, 324, 339, 340), (337, 336, 351, 352), (330, 329, 344, 345), (338, 337, 352, 353), (331, 330, 345, 346), (339, 338, 353, 354), (332, 331, 346, 347), (340, 339, 354, 355), (333, 332, 347, 348), (341, 340, 355, 356), (334, 333, 348, 349), (221, 515, 297, 296), (205, 341, 356), (335, 334, 349, 350), (505, 521, 237, 463), (336, 335, 350, 351), (40, 511, 343, 342), (356, 355, 370, 371), (349, 348, 363, 364), (511, 536, 357, 343), (205, 356, 371), (350, 349, 364, 365), (11, 191, 403, 402), (351, 350, 365, 366), (487, 56, 267, 266), (352, 351, 366, 367), (345, 344, 359, 360), (353, 352, 367, 368), (346, 345, 360, 361), (354, 353, 368, 369), (347, 346, 361, 362), (355, 354, 369, 370), (348, 347, 362, 363), (360, 359, 374, 375), (368, 367, 382, 383), (361, 360, 375, 376), (369, 368, 383, 384), (362, 361, 376, 377), (370, 369, 384, 385), (363, 362, 377, 378), (371, 370, 385, 386), (364, 363, 378, 379), (56, 482, 281, 267), (205, 371, 386), (365, 364, 379, 380), (161, 514, 327, 313), (366, 365, 380, 381), (515, 520, 298, 297), (367, 366, 381, 382), (379, 378, 393, 394), (175, 161, 313, 312), (205, 386, 401), (380, 379, 394, 395), (521, 526, 251, 237), (381, 380, 395, 396), (508, 529, 387, 373), (382, 381, 396, 397), (375, 374, 389, 390), (383, 382, 397, 398), (376, 375, 390, 391), (384, 383, 398, 399), (377, 376, 391, 392), (385, 384, 399, 400), (378, 377, 392, 393), (386, 385, 400, 401), (398, 397, 412, 413), (391, 390, 405, 406), (399, 398, 413, 414), (392, 391, 406, 407), (400, 399, 414, 415), (393, 392, 407, 408), (401, 400, 415, 416), (394, 393, 408, 409), (535, 500, 448, 447), (205, 401, 416), (395, 394, 409, 410), (530, 535, 447, 433), (396, 395, 410, 411), (536, 541, 358, 357), (397, 396, 411, 412), (390, 389, 404, 405), (205, 416, 431), (410, 409, 424, 425), (542, 130, 418, 417), (411, 410, 425, 426), (482, 101, 282, 281), (412, 411, 426, 427), (405, 404, 419, 420), (413, 412, 427, 428), (406, 405, 420, 421), (414, 413, 428, 429), (407, 406, 421, 422), (415, 414, 429, 430), (408, 407, 422, 423), (416, 415, 430, 431), (409, 408, 423, 424), (191, 542, 417, 403), (429, 428, 443, 444), (422, 421, 436, 437), (430, 429, 444, 445), (423, 422, 437, 438), (431, 430, 445, 446), (424, 423, 438, 439), (520, 175, 312, 298), (205, 431, 446), (425, 424, 439, 440), (10, 40, 342, 328), (426, 425, 440, 441), (491, 11, 402, 388), (427, 426, 441, 442), (420, 419, 434, 435), (428, 427, 442, 443), (421, 420, 435, 436), (494, 487, 266, 252), (441, 440, 455, 456), (500, 488, 462, 448), (442, 441, 456, 457), (435, 434, 449, 450), (443, 442, 457, 458), (436, 435, 450, 451), (444, 443, 458, 459), (437, 436, 451, 452), (445, 444, 459, 460), (438, 437, 452, 453), (446, 445, 460, 461), (439, 438, 453, 454), (541, 497, 372, 358), (205, 446, 461), (440, 439, 454, 455), (452, 451, 466, 467), (460, 459, 474, 475), (453, 452, 467, 468), (461, 460, 475, 476), (454, 453, 468, 469), (529, 491, 388, 387), (205, 461, 476), (455, 454, 469, 470), (488, 505, 463, 462), (456, 455, 470, 471), (497, 508, 373, 372), (457, 456, 471, 472), (450, 449, 464, 465), (458, 457, 472, 473), (451, 450, 465, 466), (459, 458, 473, 474), (471, 470, 8, 477), (160, 513, 514, 161), (472, 471, 477, 478), (465, 464, 2, 3), (473, 472, 478, 479), (466, 465, 3, 4), (474, 473, 479, 9), (467, 466, 4, 5), (475, 474, 9, 480), (468, 467, 5, 6), (476, 475, 480, 481), (469, 468, 6, 7), (404, 389, 484, 71), (205, 476, 481), (470, 469, 7, 8), (419, 404, 71, 485), (485, 71, 70, 486), (486, 70, 56, 487), (132, 117, 207, 26), (26, 207, 206, 25), (25, 206, 191, 11), (238, 223, 538, 509), (509, 538, 537, 510), (510, 537, 536, 511), (253, 238, 509, 55), (55, 509, 510, 41), (41, 510, 511, 40), (2, 464, 523, 503), (503, 523, 522, 504), (504, 522, 521, 505), (359, 344, 517, 236), (236, 517, 516, 222), (222, 516, 515, 221), (87, 72, 100, 145), (145, 100, 86, 131), (131, 86, 85, 130), (374, 359, 236, 116), (116, 236, 222, 115), (115, 222, 221, 101), (72, 57, 532, 100), (100, 532, 531, 86), (86, 531, 530, 85), (449, 434, 496, 524), (524, 496, 495, 525), (525, 495, 494, 526), (283, 268, 0, 512), (512, 0, 1, 513), (513, 1, 10, 514), (432, 433, 572, 571), (373, 387, 565, 564), (297, 298, 554, 553), (388, 402, 567, 566), (447, 448, 574, 573), (403, 417, 569, 568), (463, 237, 545, 576), (357, 358, 562, 561), (418, 432, 571, 570), (342, 343, 560, 559), (251, 252, 547, 546), (417, 418, 570, 569), (252, 266, 548, 547), (433, 447, 573, 572), (266, 267, 549, 548), (402, 403, 568, 567), (448, 462, 575, 574), (281, 282, 551, 550), (267, 281, 550, 549), (462, 463, 576, 575), (296, 297, 553, 552), (312, 313, 556, 555), (298, 312, 555, 554), (313, 327, 557, 556), (327, 328, 558, 557), (372, 373, 564, 563), (328, 342, 559, 558), (237, 251, 546, 545), (282, 296, 552, 551), (343, 357, 561, 560), (387, 388, 566, 565), (358, 372, 563, 562)])
me_sphere.polygons.foreach_set('use_smooth', [True] * 576)
_uv = me_sphere.uv_layers.new(name='UVMap')
_uv.uv.foreach_set('vector', [0.9062, 0.8125, 0.9375, 0.8125, 0.9375, 0.8125, 0.9062, 0.8125, 0.75, 0.375, 0.75, 0.4375, 0.7188, 0.4375, 0.7188, 0.375, 0.125, 0.8125, 0.1563, 0.8125, 0.1563, 0.8125, 0.125, 0.8125, 0.75, 0.3125, 0.75, 0.375, 0.7188, 0.375, 0.7188, 0.3125, 0.75, 0.75, 0.75, 0.8125, 0.7188, 0.8125, 0.7188, 0.75, 0.75, 0.25, 0.75, 0.3125, 0.7188, 0.3125, 0.7188, 0.25, 0.75, 0.6875, 0.75, 0.75, 0.7188, 0.75, 0.7188, 0.6875, 0.75, 0.1875, 0.75, 0.25, 0.7188, 0.25, 0.7188, 0.1875, 0.75, 0.625, 0.75, 0.6875, 0.7188, 0.6875, 0.7188, 0.625, 0.75, 0.125, 0.75, 0.1875, 0.7188, 0.1875, 0.7188, 0.125, 0.75, 0.5625, 0.75, 0.625, 0.7188, 0.625, 0.7188, 0.5625, 0.75, 0.0625, 0.75, 0.125, 0.7188, 0.125, 0.7187, 0.0625, 0.75, 0.5, 0.75, 0.5625, 0.7188, 0.5625, 0.7188, 0.5, 0.9062, 0.8125, 0.9375, 0.8125, 0.9375, 0.8125, 0.9062, 0.8125, 0.7344, 0.0, 0.75, 0.0625, 0.7187, 0.0625, 0.75, 0.4375, 0.75, 0.5, 0.7188, 0.5, 0.7188, 0.4375, 0.03125, 0.8125, 0.0625, 0.8125, 0.0625, 0.8125, 0.03125, 0.8125, 0.7031, 0.0, 0.7187, 0.0625, 0.6875, 0.0625, 0.7188, 0.4375, 0.7188, 0.5, 0.6875, 0.5, 0.6875, 0.4375, 0.125, 0.8125, 0.1563, 0.8125, 0.1563, 0.8125, 0.125, 0.8125, 0.7188, 0.375, 0.7188, 0.4375, 0.6875, 0.4375, 0.6875, 0.375, 0.03125, 0.8125, 0.0625, 0.8125, 0.0625, 0.8125, 0.03125, 0.8125, 0.7188, 0.3125, 0.7188, 0.375, 0.6875, 0.375, 0.6875, 0.3125, 0.7188, 0.75, 0.7188, 0.8125, 0.6875, 0.8125, 0.6875, 0.75, 0.7188, 0.25, 0.7188, 0.3125, 0.6875, 0.3125, 0.6875, 0.25, 0.7188, 0.6875, 0.7188, 0.75, 0.6875, 0.75, 0.6875, 0.6875, 0.7188, 0.1875, 0.7188, 0.25, 0.6875, 0.25, 0.6875, 0.1875, 0.7188, 0.625, 0.7188, 0.6875, 0.6875, 0.6875, 0.6875, 0.625, 0.7188, 0.125, 0.7188, 0.1875, 0.6875, 0.1875, 0.6875, 0.125, 0.7188, 0.5625, 0.7188, 0.625, 0.6875, 0.625, 0.6875, 0.5625, 0.7187, 0.0625, 0.7188, 0.125, 0.6875, 0.125, 0.6875, 0.0625, 0.7188, 0.5, 0.7188, 0.5625, 0.6875, 0.5625, 0.6875, 0.5, 0.6875, 0.6875, 0.6875, 0.75, 0.6562, 0.75, 0.6562, 0.6875, 0.6875, 0.1875, 0.6875, 0.25, 0.6562, 0.25, 0.6562, 0.1875, 0.6875, 0.625, 0.6875, 0.6875, 0.6562, 0.6875, 0.6562, 0.625, 0.6875, 0.125, 0.6875, 0.1875, 0.6562, 0.1875, 0.6562, 0.125, 0.6875, 0.5625, 0.6875, 0.625, 0.6562, 0.625, 0.6562, 0.5625, 0.6875, 0.0625, 0.6875, 0.125, 0.6562, 0.125, 0.6562, 0.0625, 0.6875, 0.5, 0.6875, 0.5625, 0.6562, 0.5625, 0.6562, 0.5, 0.09375, 0.8125, 0.125, 0.8125, 0.125, 0.8125, 0.09375, 0.8125, 0.6719, 0.0, 0.6875, 0.0625, 0.6562, 0.0625, 0.6875, 0.4375, 0.6875, 0.5, 0.6562, 0.5, 0.6562, 0.4375, 0.03125, 0.8125, 0.0625, 0.8125, 0.0625, 0.8125, 0.03125, 0.8125, 0.6875, 0.375, 0.6875, 0.4375, 0.6562, 0.4375, 0.6562, 0.375, 0.09375, 0.8125, 0.125, 0.8125, 0.125, 0.8125, 0.09375, 0.8125, 0.6875, 0.3125, 0.6875, 0.375, 0.6562, 0.375, 0.6562, 0.3125, 0.6875, 0.75, 0.6875, 0.8125, 0.6562, 0.8125, 0.6562, 0.75, 0.6875, 0.25, 0.6875, 0.3125, 0.6562, 0.3125, 0.6562, 0.25, 0.6562, 0.4375, 0.6562, 0.5, 0.625, 0.5, 0.625, 0.4375, 0.09375, 0.8125, 0.125, 0.8125, 0.125, 0.8125, 0.09375, 0.8125, 0.6562, 0.375, 0.6562, 0.4375, 0.625, 0.4375, 0.625, 0.375, 0.7812, 0.8125, 0.8125, 0.8125, 0.8125, 0.8125, 0.7812, 0.8125, 0.6562, 0.3125, 0.6562, 0.375, 0.625, 0.375, 0.625, 0.3125, 0.6562, 0.75, 0.6562, 0.8125, 0.625, 0.8125, 0.625, 0.75, 0.6562, 0.25, 0.6562, 0.3125, 0.625, 0.3125, 0.625, 0.25, 0.6562, 0.6875, 0.6562, 0.75, 0.625, 0.75, 0.625, 0.6875, 0.6562, 0.1875, 0.6562, 0.25, 0.625, 0.25, 0.625, 0.1875, 0.6562, 0.625, 0.6562, 0.6875, 0.625, 0.6875, 0.625, 0.625, 0.6562, 0.125, 0.6562, 0.1875, 0.625, 0.1875, 0.625, 0.125, 0.6562, 0.5625, 0.6562, 0.625, 0.625, 0.625, 0.625, 0.5625, 0.6562, 0.0625, 0.6562, 0.125, 0.625, 0.125, 0.625, 0.0625, 0.6562, 0.5, 0.6562, 0.5625, 0.625, 0.5625, 0.625, 0.5, 0.7812, 0.8125, 0.8125, 0.8125, 0.8125, 0.8125, 0.7812, 0.8125, 0.6406, 0.0, 0.6562, 0.0625, 0.625, 0.0625, 0.625, 0.1875, 0.625, 0.25, 0.5937, 0.25, 0.5937, 0.1875, 0.625, 0.625, 0.625, 0.6875, 0.5937, 0.6875, 0.5937, 0.625, 0.625, 0.125, 0.625, 0.1875, 0.5937, 0.1875, 0.5937, 0.125, 0.625, 0.5625, 0.625, 0.625, 0.5937, 0.625, 0.5937, 0.5625, 0.625, 0.0625, 0.625, 0.125, 0.5937, 0.125, 0.5937, 0.0625, 0.625, 0.5, 0.625, 0.5625, 0.5937, 0.5625, 0.5937, 0.5, 0.375, 0.8125, 0.4062, 0.8125, 0.4062, 0.8125, 0.375, 0.8125, 0.6094, 0.0, 0.625, 0.0625, 0.5937, 0.0625, 0.625, 0.4375, 0.625, 0.5, 0.5937, 0.5, 0.5937, 0.4375, 0.7812, 0.8125, 0.8125, 0.8125, 0.8125, 0.8125, 0.7812, 0.8125, 0.625, 0.375, 0.625, 0.4375, 0.5937, 0.4375, 0.5938, 0.375, 0.375, 0.8125, 0.4062, 0.8125, 0.4062, 0.8125, 0.375, 0.8125, 0.625, 0.3125, 0.625, 0.375, 0.5938, 0.375, 0.5937, 0.3125, 0.625, 0.75, 0.625, 0.8125, 0.5937, 0.8125, 0.5937, 0.75, 0.625, 0.25, 0.625, 0.3125, 0.5937, 0.3125, 0.5937, 0.25, 0.625, 0.6875, 0.625, 0.75, 0.5937, 0.75, 0.5937, 0.6875, 0.375, 0.8125, 0.4062, 0.8125, 0.4062, 0.8125, 0.375, 0.8125, 0.5938, 0.375, 0.5937, 0.4375, 0.5625, 0.4375, 0.5625, 0.375, 0.6562, 0.8125, 0.6875, 0.8125, 0.6875, 0.8125, 0.6562, 0.8125, 0.5937, 0.3125, 0.5938, 0.375, 0.5625, 0.375, 0.5625, 0.3125, 0.5937, 0.75, 0.5937, 0.8125, 0.5625, 0.8125, 0.5625, 0.75, 0.5937, 0.25, 0.5937, 0.3125, 0.5625, 0.3125, 0.5625, 0.25, 0.5937, 0.6875, 0.5937, 0.75, 0.5625, 0.75, 0.5625, 0.6875, 0.5937, 0.1875, 0.5937, 0.25, 0.5625, 0.25, 0.5625, 0.1875, 0.5937, 0.625, 0.5937, 0.6875, 0.5625, 0.6875, 0.5625, 0.625, 0.5937, 0.125, 0.5937, 0.1875, 0.5625, 0.1875, 0.5625, 0.125, 0.5937, 0.5625, 0.5937, 0.625, 0.5625, 0.625, 0.5625, 0.5625, 0.5937, 0.0625, 0.5937, 0.125, 0.5625, 0.125, 0.5625, 0.0625, 0.5937, 0.5, 0.5937, 0.5625, 0.5625, 0.5625, 0.5625, 0.5, 0.6562, 0.8125, 0.6875, 0.8125, 0.6875, 0.8125, 0.6562, 0.8125, 0.5781, 0.0, 0.5937, 0.0625, 0.5625, 0.0625, 0.5937, 0.4375, 0.5937, 0.5, 0.5625, 0.5, 0.5625, 0.4375, 0.5625, 0.625, 0.5625, 0.6875, 0.5312, 0.6875, 0.5312, 0.625, 0.5625, 0.125, 0.5625, 0.1875, 0.5312, 0.1875, 0.5312, 0.125, 0.5625, 0.5625, 0.5625, 0.625, 0.5312, 0.625, 0.5312, 0.5625, 0.5625, 0.0625, 0.5625, 0.125, 0.5312, 0.125, 0.5312, 0.0625, 0.5625, 0.5, 0.5625, 0.5625, 0.5312, 0.5625, 0.5312, 0.5, 0.625, 0.8125, 0.6562, 0.8125, 0.6562, 0.8125, 0.625, 0.8125, 0.5469, 0.0, 0.5625, 0.0625, 0.5312, 0.0625, 0.5625, 0.4375, 0.5625, 0.5, 0.5312, 0.5, 0.5312, 0.4375, 0.6562, 0.8125, 0.6875, 0.8125, 0.6875, 0.8125, 0.6562, 0.8125, 0.5625, 0.375, 0.5625, 0.4375, 0.5312, 0.4375, 0.5312, 0.375, 0.625, 0.8125, 0.6562, 0.8125, 0.6562, 0.8125, 0.625, 0.8125, 0.5625, 0.3125, 0.5625, 0.375, 0.5312, 0.375, 0.5312, 0.3125, 0.5625, 0.75, 0.5625, 0.8125, 0.5312, 0.8125, 0.5312, 0.75, 0.5625, 0.25, 0.5625, 0.3125, 0.5312, 0.3125, 0.5312, 0.25, 0.5625, 0.6875, 0.5625, 0.75, 0.5312, 0.75, 0.5312, 0.6875, 0.5625, 0.1875, 0.5625, 0.25, 0.5312, 0.25, 0.5312, 0.1875, 0.5312, 0.375, 0.5312, 0.4375, 0.5, 0.4375, 0.5, 0.375, 0.2812, 0.8125, 0.3125, 0.8125, 0.3125, 0.8125, 0.2812, 0.8125, 0.5312, 0.3125, 0.5312, 0.375, 0.5, 0.375, 0.5, 0.3125, 0.5312, 0.75, 0.5312, 0.8125, 0.5, 0.8125, 0.5, 0.75, 0.5312, 0.25, 0.5312, 0.3125, 0.5, 0.3125, 0.5, 0.25, 0.5312, 0.6875, 0.5312, 0.75, 0.5, 0.75, 0.5, 0.6875, 0.5312, 0.1875, 0.5312, 0.25, 0.5, 0.25, 0.5, 0.1875, 0.5312, 0.625, 0.5312, 0.6875, 0.5, 0.6875, 0.5, 0.625, 0.5312, 0.125, 0.5312, 0.1875, 0.5, 0.1875, 0.5, 0.125, 0.5312, 0.5625, 0.5312, 0.625, 0.5, 0.625, 0.5, 0.5625, 0.5312, 0.0625, 0.5312, 0.125, 0.5, 0.125, 0.5, 0.0625, 0.5312, 0.5, 0.5312, 0.5625, 0.5, 0.5625, 0.5, 0.5, 0.2812, 0.8125, 0.3125, 0.8125, 0.3125, 0.8125, 0.2812, 0.8125, 0.5156, 0.0, 0.5312, 0.0625, 0.5, 0.0625, 0.5312, 0.4375, 0.5312, 0.5, 0.5, 0.5, 0.5, 0.4375, 0.625, 0.8125, 0.6562, 0.8125, 0.6562, 0.8125, 0.625, 0.8125, 0.5, 0.125, 0.5, 0.1875, 0.4687, 0.1875, 0.4687, 0.125, 0.5, 0.5625, 0.5, 0.625, 0.4687, 0.625, 0.4687, 0.5625, 0.5, 0.0625, 0.5, 0.125, 0.4687, 0.125, 0.4687, 0.0625, 0.5, 0.5, 0.5, 0.5625, 0.4687, 0.5625, 0.4687, 0.5, 0.5312, 0.8125, 0.5625, 0.8125, 0.5625, 0.8125, 0.5312, 0.8125, 0.4844, 0.0, 0.5, 0.0625, 0.4687, 0.0625, 0.5, 0.4375, 0.5, 0.5, 0.4687, 0.5, 0.4687, 0.4375, 0.2812, 0.8125, 0.3125, 0.8125, 0.3125, 0.8125, 0.2812, 0.8125, 0.5, 0.375, 0.5, 0.4375, 0.4687, 0.4375, 0.4687, 0.375, 0.5312, 0.8125, 0.5625, 0.8125, 0.5625, 0.8125, 0.5312, 0.8125, 0.5, 0.3125, 0.5, 0.375, 0.4687, 0.375, 0.4687, 0.3125, 0.5, 0.75, 0.5, 0.8125, 0.4687, 0.8125, 0.4687, 0.75, 0.5, 0.25, 0.5, 0.3125, 0.4687, 0.3125, 0.4687, 0.25, 0.5, 0.6875, 0.5, 0.75, 0.4687, 0.75, 0.4687, 0.6875, 0.5, 0.1875, 0.5, 0.25, 0.4687, 0.25, 0.4687, 0.1875, 0.5, 0.625, 0.5, 0.6875, 0.4687, 0.6875, 0.4687, 0.625, 0.4687, 0.3125, 0.4687, 0.375, 0.4375, 0.375, 0.4375, 0.3125, 0.4687, 0.75, 0.4687, 0.8125, 0.4375, 0.8125, 0.4375, 0.75, 0.4687, 0.25, 0.4687, 0.3125, 0.4375, 0.3125, 0.4375, 0.25, 0.4687, 0.6875, 0.4687, 0.75, 0.4375, 0.75, 0.4375, 0.6875, 0.4687, 0.1875, 0.4687, 0.25, 0.4375, 0.25, 0.4375, 0.1875, 0.4687, 0.625, 0.4687, 0.6875, 0.4375, 0.6875, 0.4375, 0.625, 0.4687, 0.125, 0.4687, 0.1875, 0.4375, 0.1875, 0.4375, 0.125, 0.4687, 0.5625, 0.4687, 0.625, 0.4375, 0.625, 0.4375, 0.5625, 0.4687, 0.0625, 0.4687, 0.125, 0.4375, 0.125, 0.4375, 0.0625, 0.4687, 0.5, 0.4687, 0.5625, 0.4375, 0.5625, 0.4375, 0.5, 0.9375, 0.8125, 0.9688, 0.8125, 0.9688, 0.8125, 0.9375, 0.8125, 0.4531, 0.0, 0.4687, 0.0625, 0.4375, 0.0625, 0.4687, 0.4375, 0.4687, 0.5, 0.4375, 0.5, 0.4375, 0.4375, 0.5312, 0.8125, 0.5625, 0.8125, 0.5625, 0.8125, 0.5312, 0.8125, 0.4687, 0.375, 0.4687, 0.4375, 0.4375, 0.4375, 0.4375, 0.375, 0.9375, 0.8125, 0.9688, 0.8125, 0.9688, 0.8125, 0.9375, 0.8125, 0.4375, 0.0625, 0.4375, 0.125, 0.4062, 0.125, 0.4062, 0.0625, 0.4375, 0.5, 0.4375, 0.5625, 0.4062, 0.5625, 0.4062, 0.5, 0.5, 0.8125, 0.5312, 0.8125, 0.5312, 0.8125, 0.5, 0.8125, 0.4219, 0.0, 0.4375, 0.0625, 0.4062, 0.0625, 0.4375, 0.4375, 0.4375, 0.5, 0.4062, 0.5, 0.4062, 0.4375, 0.9375, 0.8125, 0.9688, 0.8125, 0.9688, 0.8125, 0.9375, 0.8125, 0.4375, 0.375, 0.4375, 0.4375, 0.4062, 0.4375, 0.4062, 0.375, 0.5, 0.8125, 0.5312, 0.8125, 0.5312, 0.8125, 0.5, 0.8125, 0.4375, 0.3125, 0.4375, 0.375, 0.4062, 0.375, 0.4062, 0.3125, 0.4375, 0.75, 0.4375, 0.8125, 0.4062, 0.8125, 0.4062, 0.75, 0.4375, 0.25, 0.4375, 0.3125, 0.4062, 0.3125, 0.4062, 0.25, 0.4375, 0.6875, 0.4375, 0.75, 0.4062, 0.75, 0.4062, 0.6875, 0.4375, 0.1875, 0.4375, 0.25, 0.4062, 0.25, 0.4062, 0.1875, 0.4375, 0.625, 0.4375, 0.6875, 0.4062, 0.6875, 0.4062, 0.625, 0.4375, 0.125, 0.4375, 0.1875, 0.4062, 0.1875, 0.4062, 0.125, 0.4375, 0.5625, 0.4375, 0.625, 0.4062, 0.625, 0.4062, 0.5625, 0.4062, 0.75, 0.4062, 0.8125, 0.375, 0.8125, 0.375, 0.75, 0.4062, 0.25, 0.4062, 0.3125, 0.375, 0.3125, 0.375, 0.25, 0.4062, 0.6875, 0.4062, 0.75, 0.375, 0.75, 0.375, 0.6875, 0.4062, 0.1875, 0.4062, 0.25, 0.375, 0.25, 0.375, 0.1875, 0.4062, 0.625, 0.4062, 0.6875, 0.375, 0.6875, 0.375, 0.625, 0.4062, 0.125, 0.4062, 0.1875, 0.375, 0.1875, 0.375, 0.125, 0.4062, 0.5625, 0.4062, 0.625, 0.375, 0.625, 0.375, 0.5625, 0.4062, 0.0625, 0.4062, 0.125, 0.375, 0.125, 0.375, 0.0625, 0.4062, 0.5, 0.4062, 0.5625, 0.375, 0.5625, 0.375, 0.5, 0.0625, 0.8125, 0.09375, 0.8125, 0.09375, 0.8125, 0.0625, 0.8125, 0.3906, 0.0, 0.4062, 0.0625, 0.375, 0.0625, 0.4062, 0.4375, 0.4062, 0.5, 0.375, 0.5, 0.375, 0.4375, 0.5, 0.8125, 0.5312, 0.8125, 0.5312, 0.8125, 0.5, 0.8125, 0.4062, 0.375, 0.4062, 0.4375, 0.375, 0.4375, 0.375, 0.375, 0.0625, 0.8125, 0.09375, 0.8125, 0.09375, 0.8125, 0.0625, 0.8125, 0.4062, 0.3125, 0.4062, 0.375, 0.375, 0.375, 0.375, 0.3125, 0.375, 0.5, 0.375, 0.5625, 0.3437, 0.5625, 0.3437, 0.5, 0.1875, 0.8125, 0.2188, 0.8125, 0.2188, 0.8125, 0.1875, 0.8125, 0.3594, 0.0, 0.375, 0.0625, 0.3437, 0.0625, 0.375, 0.4375, 0.375, 0.5, 0.3437, 0.5, 0.3437, 0.4375, 0.0625, 0.8125, 0.09375, 0.8125, 0.09375, 0.8125, 0.0625, 0.8125, 0.375, 0.375, 0.375, 0.4375, 0.3437, 0.4375, 0.3437, 0.375, 0.1875, 0.8125, 0.2188, 0.8125, 0.2188, 0.8125, 0.1875, 0.8125, 0.375, 0.3125, 0.375, 0.375, 0.3437, 0.375, 0.3437, 0.3125, 0.375, 0.75, 0.375, 0.8125, 0.3437, 0.8125, 0.3437, 0.75, 0.375, 0.25, 0.375, 0.3125, 0.3437, 0.3125, 0.3437, 0.25, 0.375, 0.6875, 0.375, 0.75, 0.3437, 0.75, 0.3437, 0.6875, 0.375, 0.1875, 0.375, 0.25, 0.3437, 0.25, 0.3437, 0.1875, 0.375, 0.625, 0.375, 0.6875, 0.3437, 0.6875, 0.3437, 0.625, 0.375, 0.125, 0.375, 0.1875, 0.3437, 0.1875, 0.3437, 0.125, 0.375, 0.5625, 0.375, 0.625, 0.3437, 0.625, 0.3437, 0.5625, 0.375, 0.0625, 0.375, 0.125, 0.3437, 0.125, 0.3437, 0.0625, 0.3437, 0.25, 0.3437, 0.3125, 0.3125, 0.3125, 0.3125, 0.25, 0.3437, 0.6875, 0.3437, 0.75, 0.3125, 0.75, 0.3125, 0.6875, 0.3437, 0.1875, 0.3437, 0.25, 0.3125, 0.25, 0.3125, 0.1875, 0.3437, 0.625, 0.3437, 0.6875, 0.3125, 0.6875, 0.3125, 0.625, 0.3437, 0.125, 0.3437, 0.1875, 0.3125, 0.1875, 0.3125, 0.125, 0.3437, 0.5625, 0.3437, 0.625, 0.3125, 0.625, 0.3125, 0.5625, 0.3437, 0.0625, 0.3437, 0.125, 0.3125, 0.125, 0.3125, 0.0625, 0.3437, 0.5, 0.3437, 0.5625, 0.3125, 0.5625, 0.3125, 0.5, 0.4375, 0.8125, 0.4687, 0.8125, 0.4687, 0.8125, 0.4375, 0.8125, 0.3281, 0.0, 0.3437, 0.0625, 0.3125, 0.0625, 0.3437, 0.4375, 0.3437, 0.5, 0.3125, 0.5, 0.3125, 0.4375, 0.1875, 0.8125, 0.2188, 0.8125, 0.2188, 0.8125, 0.1875, 0.8125, 0.3437, 0.375, 0.3437, 0.4375, 0.3125, 0.4375, 0.3125, 0.375, 0.4375, 0.8125, 0.4687, 0.8125, 0.4687, 0.8125, 0.4375, 0.8125, 0.3437, 0.3125, 0.3437, 0.375, 0.3125, 0.375, 0.3125, 0.3125, 0.3437, 0.75, 0.3437, 0.8125, 0.3125, 0.8125, 0.3125, 0.75, 0.8437, 0.8125, 0.875, 0.8125, 0.875, 0.8125, 0.8438, 0.8125, 0.2969, 0.0, 0.3125, 0.0625, 0.2812, 0.0625, 0.3125, 0.4375, 0.3125, 0.5, 0.2812, 0.5, 0.2812, 0.4375, 0.4375, 0.8125, 0.4687, 0.8125, 0.4687, 0.8125, 0.4375, 0.8125, 0.3125, 0.375, 0.3125, 0.4375, 0.2812, 0.4375, 0.2812, 0.375, 0.8438, 0.8125, 0.875, 0.8125, 0.875, 0.8125, 0.8437, 0.8125, 0.3125, 0.3125, 0.3125, 0.375, 0.2812, 0.375, 0.2812, 0.3125, 0.3125, 0.75, 0.3125, 0.8125, 0.2812, 0.8125, 0.2812, 0.75, 0.3125, 0.25, 0.3125, 0.3125, 0.2812, 0.3125, 0.2812, 0.25, 0.3125, 0.6875, 0.3125, 0.75, 0.2812, 0.75, 0.2812, 0.6875, 0.3125, 0.1875, 0.3125, 0.25, 0.2812, 0.25, 0.2812, 0.1875, 0.3125, 0.625, 0.3125, 0.6875, 0.2812, 0.6875, 0.2812, 0.625, 0.3125, 0.125, 0.3125, 0.1875, 0.2812, 0.1875, 0.2812, 0.125, 0.3125, 0.5625, 0.3125, 0.625, 0.2812, 0.625, 0.2812, 0.5625, 0.3125, 0.0625, 0.3125, 0.125, 0.2812, 0.125, 0.2812, 0.0625, 0.3125, 0.5, 0.3125, 0.5625, 0.2812, 0.5625, 0.2812, 0.5, 0.2812, 0.6875, 0.2812, 0.75, 0.25, 0.75, 0.25, 0.6875, 0.2812, 0.1875, 0.2812, 0.25, 0.25, 0.25, 0.25, 0.1875, 0.2812, 0.625, 0.2812, 0.6875, 0.25, 0.6875, 0.25, 0.625, 0.2812, 0.125, 0.2812, 0.1875, 0.25, 0.1875, 0.25, 0.125, 0.2812, 0.5625, 0.2812, 0.625, 0.25, 0.625, 0.25, 0.5625, 0.2812, 0.0625, 0.2812, 0.125, 0.25, 0.125, 0.25, 0.0625, 0.2812, 0.5, 0.2812, 0.5625, 0.25, 0.5625, 0.25, 0.5, 0.6875, 0.8125, 0.7188, 0.8125, 0.7188, 0.8125, 0.6875, 0.8125, 0.2656, 0.0, 0.2812, 0.0625, 0.25, 0.0625, 0.2812, 0.4375, 0.2812, 0.5, 0.25, 0.5, 0.25, 0.4375, 0.8438, 0.8125, 0.875, 0.8125, 0.875, 0.8125, 0.8438, 0.8125, 0.2812, 0.375, 0.2812, 0.4375, 0.25, 0.4375, 0.25, 0.375, 0.6875, 0.8125, 0.7188, 0.8125, 0.7188, 0.8125, 0.6875, 0.8125, 0.2812, 0.3125, 0.2812, 0.375, 0.25, 0.375, 0.25, 0.3125, 0.2812, 0.75, 0.2812, 0.8125, 0.25, 0.8125, 0.25, 0.75, 0.2812, 0.25, 0.2812, 0.3125, 0.25, 0.3125, 0.25, 0.25, 0.25, 0.4375, 0.25, 0.5, 0.2187, 0.5, 0.2187, 0.4375, 0.6875, 0.8125, 0.7188, 0.8125, 0.7188, 0.8125, 0.6875, 0.8125, 0.25, 0.375, 0.25, 0.4375, 0.2187, 0.4375, 0.2188, 0.375, 0.3125, 0.8125, 0.3437, 0.8125, 0.3437, 0.8125, 0.3125, 0.8125, 0.25, 0.3125, 0.25, 0.375, 0.2188, 0.375, 0.2187, 0.3125, 0.25, 0.75, 0.25, 0.8125, 0.2188, 0.8125, 0.2187, 0.75, 0.25, 0.25, 0.25, 0.3125, 0.2187, 0.3125, 0.2187, 0.25, 0.25, 0.6875, 0.25, 0.75, 0.2187, 0.75, 0.2187, 0.6875, 0.25, 0.1875, 0.25, 0.25, 0.2187, 0.25, 0.2188, 0.1875, 0.25, 0.625, 0.25, 0.6875, 0.2187, 0.6875, 0.2188, 0.625, 0.25, 0.125, 0.25, 0.1875, 0.2188, 0.1875, 0.2188, 0.125, 0.25, 0.5625, 0.25, 0.625, 0.2188, 0.625, 0.2187, 0.5625, 0.25, 0.0625, 0.25, 0.125, 0.2188, 0.125, 0.2188, 0.0625, 0.25, 0.5, 0.25, 0.5625, 0.2187, 0.5625, 0.2187, 0.5, 0.3125, 0.8125, 0.3437, 0.8125, 0.3437, 0.8125, 0.3125, 0.8125, 0.2344, 0.0, 0.25, 0.0625, 0.2188, 0.0625, 0.2188, 0.1875, 0.2187, 0.25, 0.1875, 0.25, 0.1875, 0.1875, 0.2188, 0.625, 0.2187, 0.6875, 0.1875, 0.6875, 0.1875, 0.625, 0.2188, 0.125, 0.2188, 0.1875, 0.1875, 0.1875, 0.1875, 0.125, 0.2187, 0.5625, 0.2188, 0.625, 0.1875, 0.625, 0.1875, 0.5625, 0.2188, 0.0625, 0.2188, 0.125, 0.1875, 0.125, 0.1875, 0.0625, 0.2187, 0.5, 0.2187, 0.5625, 0.1875, 0.5625, 0.1875, 0.5, 0.4062, 0.8125, 0.4375, 0.8125, 0.4375, 0.8125, 0.4062, 0.8125, 0.2031, 0.0, 0.2188, 0.0625, 0.1875, 0.0625, 0.2187, 0.4375, 0.2187, 0.5, 0.1875, 0.5, 0.1875, 0.4375, 0.3125, 0.8125, 0.3437, 0.8125, 0.3437, 0.8125, 0.3125, 0.8125, 0.2188, 0.375, 0.2187, 0.4375, 0.1875, 0.4375, 0.1875, 0.375, 0.4062, 0.8125, 0.4375, 0.8125, 0.4375, 0.8125, 0.4062, 0.8125, 0.2187, 0.3125, 0.2188, 0.375, 0.1875, 0.375, 0.1875, 0.3125, 0.2187, 0.75, 0.2188, 0.8125, 0.1875, 0.8125, 0.1875, 0.75, 0.2187, 0.25, 0.2187, 0.3125, 0.1875, 0.3125, 0.1875, 0.25, 0.2187, 0.6875, 0.2187, 0.75, 0.1875, 0.75, 0.1875, 0.6875, 0.1875, 0.375, 0.1875, 0.4375, 0.1562, 0.4375, 0.1563, 0.375, 0.7188, 0.8125, 0.75, 0.8125, 0.75, 0.8125, 0.7188, 0.8125, 0.1875, 0.3125, 0.1875, 0.375, 0.1563, 0.375, 0.1562, 0.3125, 0.1875, 0.75, 0.1875, 0.8125, 0.1563, 0.8125, 0.1563, 0.75, 0.1875, 0.25, 0.1875, 0.3125, 0.1562, 0.3125, 0.1563, 0.25, 0.1875, 0.6875, 0.1875, 0.75, 0.1563, 0.75, 0.1562, 0.6875, 0.1875, 0.1875, 0.1875, 0.25, 0.1563, 0.25, 0.1563, 0.1875, 0.1875, 0.625, 0.1875, 0.6875, 0.1562, 0.6875, 0.1563, 0.625, 0.1875, 0.125, 0.1875, 0.1875, 0.1563, 0.1875, 0.1563, 0.125, 0.1875, 0.5625, 0.1875, 0.625, 0.1563, 0.625, 0.1562, 0.5625, 0.1875, 0.0625, 0.1875, 0.125, 0.1563, 0.125, 0.1563, 0.0625, 0.1875, 0.5, 0.1875, 0.5625, 0.1562, 0.5625, 0.1562, 0.5, 0.7188, 0.8125, 0.75, 0.8125, 0.75, 0.8125, 0.7188, 0.8125, 0.1719, 0.0, 0.1875, 0.0625, 0.1563, 0.0625, 0.1875, 0.4375, 0.1875, 0.5, 0.1562, 0.5, 0.1562, 0.4375, 0.4062, 0.8125, 0.4375, 0.8125, 0.4375, 0.8125, 0.4062, 0.8125, 0.1563, 0.125, 0.1563, 0.1875, 0.125, 0.1875, 0.125, 0.125, 0.1562, 0.5625, 0.1563, 0.625, 0.125, 0.625, 0.125, 0.5625, 0.1563, 0.0625, 0.1563, 0.125, 0.125, 0.125, 0.125, 0.0625, 0.1562, 0.5, 0.1562, 0.5625, 0.125, 0.5625, 0.125, 0.5, 0.3437, 0.8125, 0.375, 0.8125, 0.375, 0.8125, 0.3437, 0.8125, 0.1406, 0.0, 0.1563, 0.0625, 0.125, 0.0625, 0.1562, 0.4375, 0.1562, 0.5, 0.125, 0.5, 0.125, 0.4375, 0.7188, 0.8125, 0.75, 0.8125, 0.75, 0.8125, 0.7188, 0.8125, 0.1563, 0.375, 0.1562, 0.4375, 0.125, 0.4375, 0.125, 0.375, 0.3437, 0.8125, 0.375, 0.8125, 0.375, 0.8125, 0.3437, 0.8125, 0.1562, 0.3125, 0.1563, 0.375, 0.125, 0.375, 0.125, 0.3125, 0.1563, 0.75, 0.1563, 0.8125, 0.125, 0.8125, 0.125, 0.75, 0.1563, 0.25, 0.1562, 0.3125, 0.125, 0.3125, 0.125, 0.25, 0.1562, 0.6875, 0.1563, 0.75, 0.125, 0.75, 0.125, 0.6875, 0.1563, 0.1875, 0.1563, 0.25, 0.125, 0.25, 0.125, 0.1875, 0.1563, 0.625, 0.1562, 0.6875, 0.125, 0.6875, 0.125, 0.625, 0.1563, 0.8125, 0.1875, 0.8125, 0.1875, 0.8125, 0.1563, 0.8125, 0.125, 0.3125, 0.125, 0.375, 0.09375, 0.375, 0.09375, 0.3125, 0.125, 0.75, 0.125, 0.8125, 0.09375, 0.8125, 0.09375, 0.75, 0.125, 0.25, 0.125, 0.3125, 0.09375, 0.3125, 0.09375, 0.25, 0.125, 0.6875, 0.125, 0.75, 0.09375, 0.75, 0.09375, 0.6875, 0.125, 0.1875, 0.125, 0.25, 0.09375, 0.25, 0.09375, 0.1875, 0.125, 0.625, 0.125, 0.6875, 0.09375, 0.6875, 0.09375, 0.625, 0.125, 0.125, 0.125, 0.1875, 0.09375, 0.1875, 0.09375, 0.125, 0.125, 0.5625, 0.125, 0.625, 0.09375, 0.625, 0.09375, 0.5625, 0.125, 0.0625, 0.125, 0.125, 0.09375, 0.125, 0.09375, 0.0625, 0.125, 0.5, 0.125, 0.5625, 0.09375, 0.5625, 0.09375, 0.5, 0.3437, 0.8125, 0.375, 0.8125, 0.375, 0.8125, 0.3437, 0.8125, 0.1094, 0.0, 0.125, 0.0625, 0.09375, 0.0625, 0.125, 0.4375, 0.125, 0.5, 0.09375, 0.5, 0.09375, 0.4375, 0.8125, 0.8125, 0.8438, 0.8125, 0.8438, 0.8125, 0.8125, 0.8125, 0.125, 0.375, 0.125, 0.4375, 0.09375, 0.4375, 0.09375, 0.375, 0.09375, 0.5625, 0.09375, 0.625, 0.0625, 0.625, 0.0625, 0.5625, 0.09375, 0.0625, 0.09375, 0.125, 0.0625, 0.125, 0.0625, 0.0625, 0.09375, 0.5, 0.09375, 0.5625, 0.0625, 0.5625, 0.0625, 0.5, 0.5937, 0.8125, 0.625, 0.8125, 0.625, 0.8125, 0.5937, 0.8125, 0.07813, 0.0, 0.09375, 0.0625, 0.0625, 0.0625, 0.09375, 0.4375, 0.09375, 0.5, 0.0625, 0.5, 0.0625, 0.4375, 0.9688, 0.8125, 1.0, 0.8125, 1.0, 0.8125, 0.9688, 0.8125, 0.09375, 0.375, 0.09375, 0.4375, 0.0625, 0.4375, 0.0625, 0.375, 0.5625, 0.8125, 0.5937, 0.8125, 0.5937, 0.8125, 0.5625, 0.8125, 0.09375, 0.3125, 0.09375, 0.375, 0.0625, 0.375, 0.0625, 0.3125, 0.09375, 0.75, 0.09375, 0.8125, 0.0625, 0.8125, 0.0625, 0.75, 0.09375, 0.25, 0.09375, 0.3125, 0.0625, 0.3125, 0.0625, 0.25, 0.09375, 0.6875, 0.09375, 0.75, 0.0625, 0.75, 0.0625, 0.6875, 0.09375, 0.1875, 0.09375, 0.25, 0.0625, 0.25, 0.0625, 0.1875, 0.09375, 0.625, 0.09375, 0.6875, 0.0625, 0.6875, 0.0625, 0.625, 0.09375, 0.125, 0.09375, 0.1875, 0.0625, 0.1875, 0.0625, 0.125, 0.0625, 0.3125, 0.0625, 0.375, 0.03125, 0.375, 0.03125, 0.3125, 0.0625, 0.75, 0.0625, 0.8125, 0.03125, 0.8125, 0.03125, 0.75, 0.0625, 0.25, 0.0625, 0.3125, 0.03125, 0.3125, 0.03125, 0.25, 0.0625, 0.6875, 0.0625, 0.75, 0.03125, 0.75, 0.03125, 0.6875, 0.0625, 0.1875, 0.0625, 0.25, 0.03125, 0.25, 0.03125, 0.1875, 0.0625, 0.625, 0.0625, 0.6875, 0.03125, 0.6875, 0.03125, 0.625, 0.0625, 0.125, 0.0625, 0.1875, 0.03125, 0.1875, 0.03125, 0.125, 0.0625, 0.5625, 0.0625, 0.625, 0.03125, 0.625, 0.03125, 0.5625, 0.0625, 0.0625, 0.0625, 0.125, 0.03125, 0.125, 0.03125, 0.0625, 0.0625, 0.5, 0.0625, 0.5625, 0.03125, 0.5625, 0.03125, 0.5, 5.96e-08, 0.8125, 0.03125, 0.8125, 0.03125, 0.8125, 5.96e-08, 0.8125, 0.04688, 0.0, 0.0625, 0.0625, 0.03125, 0.0625, 0.0625, 0.4375, 0.0625, 0.5, 0.03125, 0.5, 0.03125, 0.4375, 0.75, 0.8125, 0.7812, 0.8125, 0.7812, 0.8125, 0.75, 0.8125, 0.0625, 0.375, 0.0625, 0.4375, 0.03125, 0.4375, 0.03125, 0.375, 0.2188, 0.8125, 0.25, 0.8125, 0.25, 0.8125, 0.2188, 0.8125, 0.03125, 0.0625, 0.03125, 0.125, 8.941e-08, 0.125, 2.384e-07, 0.0625, 0.03125, 0.5, 0.03125, 0.5625, 0.0, 0.5625, 0.0, 0.5, 0.25, 0.8125, 0.2812, 0.8125, 0.2812, 0.8125, 0.25, 0.8125, 0.01563, 0.0, 0.03125, 0.0625, 2.384e-07, 0.0625, 0.03125, 0.4375, 0.03125, 0.5, 0.0, 0.5, 0.0, 0.4375, 0.4687, 0.8125, 0.5, 0.8125, 0.5, 0.8125, 0.4687, 0.8125, 0.03125, 0.375, 0.03125, 0.4375, 0.0, 0.4375, 5.96e-08, 0.375, 0.875, 0.8125, 0.9062, 0.8125, 0.9062, 0.8125, 0.875, 0.8125, 0.03125, 0.3125, 0.03125, 0.375, 5.96e-08, 0.375, 0.0, 0.3125, 0.03125, 0.75, 0.03125, 0.8125, 5.96e-08, 0.8125, 0.0, 0.75, 0.03125, 0.25, 0.03125, 0.3125, 0.0, 0.3125, 0.0, 0.25, 0.03125, 0.6875, 0.03125, 0.75, 0.0, 0.75, 0.0, 0.6875, 0.03125, 0.1875, 0.03125, 0.25, 0.0, 0.25, 5.96e-08, 0.1875, 0.03125, 0.625, 0.03125, 0.6875, 0.0, 0.6875, 5.96e-08, 0.625, 0.03125, 0.125, 0.03125, 0.1875, 5.96e-08, 0.1875, 8.941e-08, 0.125, 0.03125, 0.5625, 0.03125, 0.625, 5.96e-08, 0.625, 0.0, 0.5625, 1.0, 0.75, 1.0, 0.8125, 0.9688, 0.8125, 0.9688, 0.75, 1.0, 0.25, 1.0, 0.3125, 0.9688, 0.3125, 0.9688, 0.25, 1.0, 0.6875, 1.0, 0.75, 0.9688, 0.75, 0.9688, 0.6875, 1.0, 0.1875, 1.0, 0.25, 0.9688, 0.25, 0.9688, 0.1875, 1.0, 0.625, 1.0, 0.6875, 0.9688, 0.6875, 0.9688, 0.625, 1.0, 0.125, 1.0, 0.1875, 0.9688, 0.1875, 0.9688, 0.125, 1.0, 0.5625, 1.0, 0.625, 0.9688, 0.625, 0.9688, 0.5625, 1.0, 0.0625, 1.0, 0.125, 0.9688, 0.125, 0.9688, 0.0625, 1.0, 0.5, 1.0, 0.5625, 0.9688, 0.5625, 0.9688, 0.5, 0.9062, 0.8125, 0.9375, 0.8125, 0.9375, 0.8125, 0.9062, 0.8125, 0.9844, 0.0, 1.0, 0.0625, 0.9688, 0.0625, 1.0, 0.4375, 1.0, 0.5, 0.9688, 0.5, 0.9688, 0.4375, 0.125, 0.8125, 0.1563, 0.8125, 0.1563, 0.8125, 0.125, 0.8125, 1.0, 0.375, 1.0, 0.4375, 0.9688, 0.4375, 0.9688, 0.375, 0.03125, 0.8125, 0.0625, 0.8125, 0.0625, 0.8125, 0.03125, 0.8125, 1.0, 0.3125, 1.0, 0.375, 0.9688, 0.375, 0.9688, 0.3125, 0.9688, 0.5, 0.9688, 0.5625, 0.9375, 0.5625, 0.9375, 0.5, 0.09375, 0.8125, 0.125, 0.8125, 0.125, 0.8125, 0.09375, 0.8125, 0.9531, 0.0, 0.9688, 0.0625, 0.9375, 0.0625, 0.9688, 0.4375, 0.9688, 0.5, 0.9375, 0.5, 0.9375, 0.4375, 0.7812, 0.8125, 0.8125, 0.8125, 0.8125, 0.8125, 0.7812, 0.8125, 0.9688, 0.375, 0.9688, 0.4375, 0.9375, 0.4375, 0.9375, 0.375, 0.375, 0.8125, 0.4062, 0.8125, 0.4062, 0.8125, 0.375, 0.8125, 0.9688, 0.3125, 0.9688, 0.375, 0.9375, 0.375, 0.9375, 0.3125, 0.9688, 0.75, 0.9688, 0.8125, 0.9375, 0.8125, 0.9375, 0.75, 0.9688, 0.25, 0.9688, 0.3125, 0.9375, 0.3125, 0.9375, 0.25, 0.9688, 0.6875, 0.9688, 0.75, 0.9375, 0.75, 0.9375, 0.6875, 0.9688, 0.1875, 0.9688, 0.25, 0.9375, 0.25, 0.9375, 0.1875, 0.9688, 0.625, 0.9688, 0.6875, 0.9375, 0.6875, 0.9375, 0.625, 0.9688, 0.125, 0.9688, 0.1875, 0.9375, 0.1875, 0.9375, 0.125, 0.9688, 0.5625, 0.9688, 0.625, 0.9375, 0.625, 0.9375, 0.5625, 0.9688, 0.0625, 0.9688, 0.125, 0.9375, 0.125, 0.9375, 0.0625, 0.9375, 0.25, 0.9375, 0.3125, 0.9062, 0.3125, 0.9062, 0.25, 0.9375, 0.6875, 0.9375, 0.75, 0.9062, 0.75, 0.9062, 0.6875, 0.9375, 0.1875, 0.9375, 0.25, 0.9062, 0.25, 0.9062, 0.1875, 0.9375, 0.625, 0.9375, 0.6875, 0.9062, 0.6875, 0.9062, 0.625, 0.9375, 0.125, 0.9375, 0.1875, 0.9062, 0.1875, 0.9063, 0.125, 0.9375, 0.5625, 0.9375, 0.625, 0.9062, 0.625, 0.9062, 0.5625, 0.9375, 0.0625, 0.9375, 0.125, 0.9063, 0.125, 0.9063, 0.0625, 0.9375, 0.5, 0.9375, 0.5625, 0.9062, 0.5625, 0.9062, 0.5, 0.6562, 0.8125, 0.6875, 0.8125, 0.6875, 0.8125, 0.6562, 0.8125, 0.9219, 0.0, 0.9375, 0.0625, 0.9063, 0.0625, 0.9375, 0.4375, 0.9375, 0.5, 0.9062, 0.5, 0.9062, 0.4375, 0.625, 0.8125, 0.6562, 0.8125, 0.6562, 0.8125, 0.625, 0.8125, 0.9375, 0.375, 0.9375, 0.4375, 0.9062, 0.4375, 0.9062, 0.375, 0.2812, 0.8125, 0.3125, 0.8125, 0.3125, 0.8125, 0.2812, 0.8125, 0.9375, 0.3125, 0.9375, 0.375, 0.9062, 0.375, 0.9062, 0.3125, 0.9375, 0.75, 0.9375, 0.8125, 0.9062, 0.8125, 0.9062, 0.75, 0.8906, 0.0, 0.9063, 0.0625, 0.875, 0.0625, 0.9062, 0.4375, 0.9062, 0.5, 0.875, 0.5, 0.875, 0.4375, 0.5312, 0.8125, 0.5625, 0.8125, 0.5625, 0.8125, 0.5312, 0.8125, 0.9062, 0.375, 0.9062, 0.4375, 0.875, 0.4375, 0.875, 0.375, 0.9375, 0.8125, 0.9688, 0.8125, 0.9688, 0.8125, 0.9375, 0.8125, 0.9062, 0.3125, 0.9062, 0.375, 0.875, 0.375, 0.875, 0.3125, 0.9062, 0.75, 0.9062, 0.8125, 0.875, 0.8125, 0.875, 0.75, 0.9062, 0.25, 0.9062, 0.3125, 0.875, 0.3125, 0.875, 0.25, 0.9062, 0.6875, 0.9062, 0.75, 0.875, 0.75, 0.875, 0.6875, 0.9062, 0.1875, 0.9062, 0.25, 0.875, 0.25, 0.875, 0.1875, 0.9062, 0.625, 0.9062, 0.6875, 0.875, 0.6875, 0.875, 0.625, 0.9063, 0.125, 0.9062, 0.1875, 0.875, 0.1875, 0.875, 0.125, 0.9062, 0.5625, 0.9062, 0.625, 0.875, 0.625, 0.875, 0.5625, 0.9063, 0.0625, 0.9063, 0.125, 0.875, 0.125, 0.875, 0.0625, 0.9062, 0.5, 0.9062, 0.5625, 0.875, 0.5625, 0.875, 0.5, 0.5, 0.8125, 0.5312, 0.8125, 0.5312, 0.8125, 0.5, 0.8125, 0.875, 0.1875, 0.875, 0.25, 0.8438, 0.25, 0.8438, 0.1875, 0.875, 0.625, 0.875, 0.6875, 0.8438, 0.6875, 0.8438, 0.625, 0.875, 0.125, 0.875, 0.1875, 0.8438, 0.1875, 0.8438, 0.125, 0.875, 0.5625, 0.875, 0.625, 0.8438, 0.625, 0.8438, 0.5625, 0.875, 0.0625, 0.875, 0.125, 0.8438, 0.125, 0.8438, 0.0625, 0.875, 0.5, 0.875, 0.5625, 0.8438, 0.5625, 0.8438, 0.5, 0.0625, 0.8125, 0.09375, 0.8125, 0.09375, 0.8125, 0.0625, 0.8125, 0.8594, 0.0, 0.875, 0.0625, 0.8438, 0.0625, 0.875, 0.4375, 0.875, 0.5, 0.8438, 0.5, 0.8438, 0.4375, 0.1875, 0.8125, 0.2188, 0.8125, 0.2188, 0.8125, 0.1875, 0.8125, 0.875, 0.375, 0.875, 0.4375, 0.8438, 0.4375, 0.8438, 0.375, 0.4375, 0.8125, 0.4687, 0.8125, 0.4687, 0.8125, 0.4375, 0.8125, 0.875, 0.3125, 0.875, 0.375, 0.8438, 0.375, 0.8438, 0.3125, 0.875, 0.75, 0.875, 0.8125, 0.8438, 0.8125, 0.8438, 0.75, 0.875, 0.25, 0.875, 0.3125, 0.8438, 0.3125, 0.8438, 0.25, 0.875, 0.6875, 0.875, 0.75, 0.8438, 0.75, 0.8438, 0.6875, 0.8438, 0.8125, 0.875, 0.8125, 0.875, 0.8125, 0.8438, 0.8125, 0.8438, 0.375, 0.8438, 0.4375, 0.8125, 0.4375, 0.8125, 0.375, 0.6875, 0.8125, 0.7188, 0.8125, 0.7188, 0.8125, 0.6875, 0.8125, 0.8438, 0.3125, 0.8438, 0.375, 0.8125, 0.375, 0.8125, 0.3125, 0.8438, 0.75, 0.8438, 0.8125, 0.8125, 0.8125, 0.8125, 0.75, 0.8438, 0.25, 0.8438, 0.3125, 0.8125, 0.3125, 0.8125, 0.25, 0.8438, 0.6875, 0.8438, 0.75, 0.8125, 0.75, 0.8125, 0.6875, 0.8438, 0.1875, 0.8438, 0.25, 0.8125, 0.25, 0.8125, 0.1875, 0.8438, 0.625, 0.8438, 0.6875, 0.8125, 0.6875, 0.8125, 0.625, 0.8438, 0.125, 0.8438, 0.1875, 0.8125, 0.1875, 0.8125, 0.125, 0.8438, 0.5625, 0.8438, 0.625, 0.8125, 0.625, 0.8125, 0.5625, 0.8438, 0.0625, 0.8438, 0.125, 0.8125, 0.125, 0.8125, 0.0625, 0.8438, 0.5, 0.8438, 0.5625, 0.8125, 0.5625, 0.8125, 0.5, 0.3125, 0.8125, 0.3437, 0.8125, 0.3437, 0.8125, 0.3125, 0.8125, 0.8281, 0.0, 0.8438, 0.0625, 0.8125, 0.0625, 0.8438, 0.4375, 0.8438, 0.5, 0.8125, 0.5, 0.8125, 0.4375, 0.8125, 0.625, 0.8125, 0.6875, 0.7812, 0.6875, 0.7812, 0.625, 0.8125, 0.125, 0.8125, 0.1875, 0.7812, 0.1875, 0.7812, 0.125, 0.8125, 0.5625, 0.8125, 0.625, 0.7812, 0.625, 0.7812, 0.5625, 0.8125, 0.0625, 0.8125, 0.125, 0.7812, 0.125, 0.7812, 0.0625, 0.8125, 0.5, 0.8125, 0.5625, 0.7812, 0.5625, 0.7812, 0.5, 0.4062, 0.8125, 0.4375, 0.8125, 0.4375, 0.8125, 0.4062, 0.8125, 0.7969, 0.0, 0.8125, 0.0625, 0.7812, 0.0625, 0.8125, 0.4375, 0.8125, 0.5, 0.7812, 0.5, 0.7812, 0.4375, 0.7188, 0.8125, 0.75, 0.8125, 0.75, 0.8125, 0.7188, 0.8125, 0.8125, 0.375, 0.8125, 0.4375, 0.7812, 0.4375, 0.7812, 0.375, 0.3437, 0.8125, 0.375, 0.8125, 0.375, 0.8125, 0.3437, 0.8125, 0.8125, 0.3125, 0.8125, 0.375, 0.7812, 0.375, 0.7812, 0.3125, 0.8125, 0.75, 0.8125, 0.8125, 0.7812, 0.8125, 0.7812, 0.75, 0.8125, 0.25, 0.8125, 0.3125, 0.7812, 0.3125, 0.7812, 0.25, 0.8125, 0.6875, 0.8125, 0.75, 0.7812, 0.75, 0.7812, 0.6875, 0.8125, 0.1875, 0.8125, 0.25, 0.7812, 0.25, 0.7812, 0.1875, 0.7812, 0.375, 0.7812, 0.4375, 0.75, 0.4375, 0.75, 0.375, 0.125, 0.8125, 0.1563, 0.8125, 0.1563, 0.8125, 0.125, 0.8125, 0.7812, 0.3125, 0.7812, 0.375, 0.75, 0.375, 0.75, 0.3125, 0.7812, 0.75, 0.7812, 0.8125, 0.75, 0.8125, 0.75, 0.75, 0.7812, 0.25, 0.7812, 0.3125, 0.75, 0.3125, 0.75, 0.25, 0.7812, 0.6875, 0.7812, 0.75, 0.75, 0.75, 0.75, 0.6875, 0.7812, 0.1875, 0.7812, 0.25, 0.75, 0.25, 0.75, 0.1875, 0.7812, 0.625, 0.7812, 0.6875, 0.75, 0.6875, 0.75, 0.625, 0.7812, 0.125, 0.7812, 0.1875, 0.75, 0.1875, 0.75, 0.125, 0.7812, 0.5625, 0.7812, 0.625, 0.75, 0.625, 0.75, 0.5625, 0.7812, 0.0625, 0.7812, 0.125, 0.75, 0.125, 0.75, 0.0625, 0.7812, 0.5, 0.7812, 0.5625, 0.75, 0.5625, 0.75, 0.5, 0.9062, 0.8125, 0.9375, 0.8125, 0.9375, 0.8125, 0.9062, 0.8125, 0.7656, 0.0, 0.7812, 0.0625, 0.75, 0.0625, 0.7812, 0.4375, 0.7812, 0.5, 0.75, 0.5, 0.75, 0.4375, 0.875, 0.8125, 0.9062, 0.8125, 0.9062, 0.8125, 0.875, 0.8125, 0.875, 0.8125, 0.9062, 0.8125, 0.9062, 0.8125, 0.875, 0.8125, 0.875, 0.8125, 0.9062, 0.8125, 0.9062, 0.8125, 0.875, 0.8125, 0.4687, 0.8125, 0.5, 0.8125, 0.5, 0.8125, 0.4687, 0.8125, 0.4687, 0.8125, 0.5, 0.8125, 0.5, 0.8125, 0.4687, 0.8125, 0.4687, 0.8125, 0.5, 0.8125, 0.5, 0.8125, 0.4687, 0.8125, 0.25, 0.8125, 0.2812, 0.8125, 0.2812, 0.8125, 0.25, 0.8125, 0.25, 0.8125, 0.2812, 0.8125, 0.2812, 0.8125, 0.25, 0.8125, 0.25, 0.8125, 0.2812, 0.8125, 0.2812, 0.8125, 0.25, 0.8125, 0.2188, 0.8125, 0.25, 0.8125, 0.25, 0.8125, 0.2188, 0.8125, 0.2188, 0.8125, 0.25, 0.8125, 0.25, 0.8125, 0.2188, 0.8125, 0.2188, 0.8125, 0.25, 0.8125, 0.25, 0.8125, 0.2188, 0.8125, 0.75, 0.8125, 0.7812, 0.8125, 0.7812, 0.8125, 0.75, 0.8125, 0.75, 0.8125, 0.7812, 0.8125, 0.7812, 0.8125, 0.75, 0.8125, 0.75, 0.8125, 0.7812, 0.8125, 0.7812, 0.8125, 0.75, 0.8125, 5.96e-08, 0.8125, 0.03125, 0.8125, 0.03125, 0.8125, 5.96e-08, 0.8125, 5.96e-08, 0.8125, 0.03125, 0.8125, 0.03125, 0.8125, 5.96e-08, 0.8125, 5.96e-08, 0.8125, 0.03125, 0.8125, 0.03125, 0.8125, 5.96e-08, 0.8125, 0.5625, 0.8125, 0.5937, 0.8125, 0.5937, 0.8125, 0.5625, 0.8125, 0.5625, 0.8125, 0.5937, 0.8125, 0.5937, 0.8125, 0.5625, 0.8125, 0.5625, 0.8125, 0.5937, 0.8125, 0.5937, 0.8125, 0.5625, 0.8125, 0.9688, 0.8125, 1.0, 0.8125, 1.0, 0.8125, 0.9688, 0.8125, 0.9688, 0.8125, 1.0, 0.8125, 1.0, 0.8125, 0.9688, 0.8125, 0.9688, 0.8125, 1.0, 0.8125, 1.0, 0.8125, 0.9688, 0.8125, 0.5937, 0.8125, 0.625, 0.8125, 0.625, 0.8125, 0.5937, 0.8125, 0.5937, 0.8125, 0.625, 0.8125, 0.625, 0.8125, 0.5937, 0.8125, 0.5937, 0.8125, 0.625, 0.8125, 0.625, 0.8125, 0.5937, 0.8125, 0.8125, 0.8125, 0.8438, 0.8125, 0.8438, 0.8125, 0.8125, 0.8125, 0.8125, 0.8125, 0.8438, 0.8125, 0.8437, 0.8125, 0.8125, 0.8125, 0.8125, 0.8125, 0.8437, 0.8125, 0.8438, 0.8125, 0.8125, 0.8125, 0.1563, 0.8125, 0.1875, 0.8125, 0.1875, 0.8125, 0.1563, 0.8125, 0.1563, 0.8125, 0.1875, 0.8125, 0.1875, 0.8125, 0.1563, 0.8125, 0.1563, 0.8125, 0.1875, 0.8125, 0.1875, 0.8125, 0.1563, 0.8125, 0.5937, 0.8125, 0.625, 0.8125, 0.625, 0.8125, 0.5937, 0.8125, 0.375, 0.8125, 0.4062, 0.8125, 0.4062, 0.8125, 0.375, 0.8125, 0.03125, 0.8125, 0.0625, 0.8125, 0.0625, 0.8125, 0.03125, 0.8125, 0.4375, 0.8125, 0.4687, 0.8125, 0.4687, 0.8125, 0.4375, 0.8125, 0.6562, 0.8125, 0.6875, 0.8125, 0.6875, 0.8125, 0.6562, 0.8125, 0.5, 0.8125, 0.5312, 0.8125, 0.5312, 0.8125, 0.5, 0.8125, 0.75, 0.8125, 0.7812, 0.8125, 0.7812, 0.8125, 0.75, 0.8125, 0.2812, 0.8125, 0.3125, 0.8125, 0.3125, 0.8125, 0.2812, 0.8125, 0.5625, 0.8125, 0.5937, 0.8125, 0.5937, 0.8125, 0.5625, 0.8125, 0.2188, 0.8125, 0.25, 0.8125, 0.25, 0.8125, 0.2188, 0.8125, 0.8125, 0.8125, 0.8438, 0.8125, 0.8438, 0.8125, 0.8125, 0.8125, 0.5312, 0.8125, 0.5625, 0.8125, 0.5625, 0.8125, 0.5312, 0.8125, 0.8438, 0.8125, 0.875, 0.8125, 0.875, 0.8125, 0.8438, 0.8125, 0.625, 0.8125, 0.6562, 0.8125, 0.6562, 0.8125, 0.625, 0.8125, 0.875, 0.8125, 0.9062, 0.8125, 0.9062, 0.8125, 0.875, 0.8125, 0.4687, 0.8125, 0.5, 0.8125, 0.5, 0.8125, 0.4687, 0.8125, 0.6875, 0.8125, 0.7188, 0.8125, 0.7188, 0.8125, 0.6875, 0.8125, 0.9375, 0.8125, 0.9688, 0.8125, 0.9688, 0.8125, 0.9375, 0.8125, 0.9062, 0.8125, 0.9375, 0.8125, 0.9375, 0.8125, 0.9062, 0.8125, 0.7188, 0.8125, 0.75, 0.8125, 0.75, 0.8125, 0.7188, 0.8125, 5.96e-08, 0.8125, 0.03125, 0.8125, 0.03125, 0.8125, 5.96e-08, 0.8125, 0.09375, 0.8125, 0.125, 0.8125, 0.125, 0.8125, 0.09375, 0.8125, 0.0625, 0.8125, 0.09375, 0.8125, 0.09375, 0.8125, 0.0625, 0.8125, 0.125, 0.8125, 0.1563, 0.8125, 0.1563, 0.8125, 0.125, 0.8125, 0.1563, 0.8125, 0.1875, 0.8125, 0.1875, 0.8125, 0.1563, 0.8125, 0.3437, 0.8125, 0.375, 0.8125, 0.375, 0.8125, 0.3437, 0.8125, 0.1875, 0.8125, 0.2188, 0.8125, 0.2188, 0.8125, 0.1875, 0.8125, 0.7812, 0.8125, 0.8125, 0.8125, 0.8125, 0.8125, 0.7812, 0.8125, 0.9688, 0.8125, 1.0, 0.8125, 1.0, 0.8125, 0.9688, 0.8125, 0.25, 0.8125, 0.2812, 0.8125, 0.2812, 0.8125, 0.25, 0.8125, 0.4062, 0.8125, 0.4375, 0.8125, 0.4375, 0.8125, 0.4062, 0.8125, 0.3125, 0.8125, 0.3437, 0.8125, 0.3437, 0.8125, 0.3125, 0.8125])
me_sphere.materials.append(mat_clay_pot_material)
me_sphere.use_remesh_fix_poles = True
me_sphere.use_remesh_preserve_attributes = False
me_sphere.use_mirror_vertex_groups = False
me_sphere.update()

# ---- objects
ob_pot = bpy.data.objects.new('Pot', me_sphere)

# ---- transforms, parenting, visibility, modifiers, constraints
ob_pot.location = (0.0, 0.0, 0.0)
ob_pot.lineart.crease_threshold = 0.0
_m = ob_pot.modifiers.new('Subdivision', 'SUBSURF')
_m.uv_smooth = 'PRESERVE_CORNERS'
_m = ob_pot.modifiers.new('Solidify', 'SOLIDIFY')
_m.thickness = 0.05

# ---- collection membership
col_collection.objects.link(ob_pot)

# ---- scene / render settings (as saved in the file)
scene.frame_start = 1; scene.frame_end = 250; scene.frame_set(1)
scene.render.engine = 'BLENDER_EEVEE_NEXT'
scene.cycles.use_denoising = False
scene.cycles.samples = 128
scene.cycles.sampling_pattern = 'TABULATED_SOBOL'
scene.cycles.use_adaptive_sampling = False
scene.cycles.use_light_tree = False
scene.view_settings.view_transform = 'Filmic'
bpy.context.view_layer.update()

# ---- added for rendering (the .blend has no active camera and no usable light): camera, sun
cam_auto = bpy.data.cameras.new('AutoCamera')
cam_auto.lens = 50.0
cam_auto.sensor_width = 36.0
cam_auto.clip_end = 1000.0
ob_auto_camera = bpy.data.objects.new('AutoCamera', cam_auto)
scene.collection.objects.link(ob_auto_camera)
ob_auto_camera.location = (0.633489, -0.741717, 0.485475)
ob_auto_camera.rotation_euler = (1.09748, -7.21219e-08, 0.694738)
scene.camera = ob_auto_camera
light_auto_sun = bpy.data.lights.new('AutoSun', 'SUN')
light_auto_sun.energy = 3.0
light_auto_sun.angle = 0.0523599
ob_auto_sun = bpy.data.objects.new('AutoSun', light_auto_sun)
scene.collection.objects.link(ob_auto_sun)
ob_auto_sun.rotation_euler = (0.872665, 0.174533, 0.523599)
bpy.context.view_layer.update()
